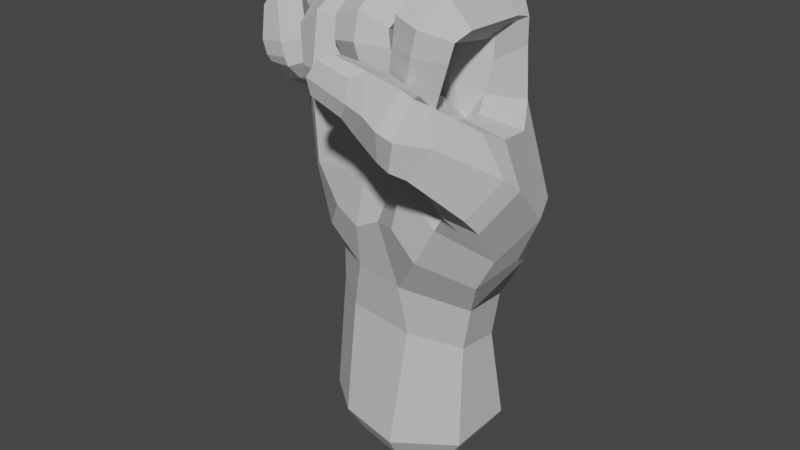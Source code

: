 # Source: S_Handshape.blend  (saved by Blender 3.6.11; exported with 4.5.12 LTS)
import bpy
from mathutils import Matrix  # noqa: F401  (used for matrix-valued properties, if any)

bpy.ops.wm.read_factory_settings(use_empty=True)
scene = bpy.context.scene
scene.name = 'Scene'

# ---- collections
col_s = bpy.data.collections.new('S'); scene.collection.children.link(col_s)

# ---- materials (node trees are filled in below, after node groups)
mat_material__46_022 = bpy.data.materials.new('Material #46.022')
mat_material__46_022.alpha_threshold = 0.0
mat_material__46_022.use_transparent_shadow = False
mat_material__46_022.diffuse_color = (0.6038, 0.6038, 0.6038, 1.0)
mat_material__46_022.specular_color = (0.9, 0.9, 0.9)
mat_material__46_022.roughness = 0.5
mat_material__46_022.specular_intensity = 0.0

# ---- material node trees

# ---- world
world_world = bpy.data.worlds.new('World'); scene.world = world_world
world_world.use_nodes = True; world_world.node_tree.nodes.clear()
_N = world_world.node_tree.nodes; _L = world_world.node_tree.links
n0 = _N.new('ShaderNodeOutputWorld'); n0.name = 'World Output'; n0.location = (300, 300)
n1 = _N.new('ShaderNodeBackground'); n1.name = 'Background'; n1.location = (10, 300)
n1.inputs[0].default_value = (0.05088, 0.05088, 0.05088, 1.0)
_L.new(n1.outputs[0], n0.inputs[0])
n0.is_active_output = True
world_world.color = (0.05088, 0.05088, 0.05088)
world_world.use_sun_shadow = False
world_world.sun_shadow_jitter_overblur = 0.0

# ---- meshes
me_untitled_022 = bpy.data.meshes.new('Untitled.022')
me_untitled_022.from_pydata([(11.44, 8.285, 50.15), (2.685, 6.917, 69.94), (11.02, 5.931, 70.6), (2.566, 8.631, 50.05), (-5.783, 7.522, 48.66), (-5.091, 5.539, 67.97), (-15.27, 2.925, 62.78), (-13.79, 3.578, 46.09), (17.66, -1.846, 59.16), (4.058, 9.265, 37.79), (-4.97, 8.638, 36.83), (-13.56, 4.419, 37.15), (22.75, -9.865, 55.25), (13.5, -5.914, 61.61), (15.29, 1.59, 68.9), (13.97, -3.774, 71.94), (13.2, -12.1, 77.74), (16.29, -11.68, 74.12), (12.96, -11.12, 71.72), (18.54, -7.359, 59.95), (13.51, -8.725, 61.76), (10.59, -10.4, 57.67), (17.73, -10.99, 61.8), (13.39, -10.96, 62.31), (10.21, -12.24, 58.79), (7.768, -1.611, 78.14), (9.291, -12.2, 78.2), (12.34, -16.85, 74.62), (16.21, -14.78, 73.38), (14.18, -11.65, 73.33), (8.373, -15.8, 75.47), (11.59, -17.01, 71.31), (15.31, -14.72, 70.57), (13.31, -10.98, 71.34), (7.629, -15.42, 71.87), (8.14, -11.9, 72.05), (9.974, -16.09, 65.52), (13.18, -14.08, 64.86), (11.48, -10.77, 66.03), (6.322, -14.71, 66.75), (7.244, -10.97, 67.31), (9.345, -15.94, 63.74), (12.9, -13.81, 63.32), (11.03, -10.67, 64.69), (5.805, -14.58, 64.89), (6.673, -10.91, 65.73), (8.89, -15.37, 62.33), (12.6, -13.67, 62.07), (10.89, -10.67, 63.46), (5.359, -13.82, 63.67), (6.297, -10.87, 64.34), (8.653, -13.2, 59.99), (12.39, -10.93, 60.1), (11.42, -9.091, 62.06), (5.456, -10.33, 60.32), (6.524, -8.415, 62.64), (12.66, -6.516, 58.24), (11.14, -4.622, 59.56), (7.865, -4.469, 59.42), (21.97, -12.23, 57.28), (18.65, -15.31, 51.99), (12.79, -14.29, 52.47), (16.86, -19.28, 62.1), (14.54, -17.07, 66.15), (11.88, -15.71, 64.45), (9.953, -17.09, 62.24), (14.44, -20.97, 58.09), (10.54, -19.02, 59.32), (12.41, 3.329, 77.12), (15.93, 0.5552, 72.96), (7.483, 4.101, 74.38), (5.986, 4.482, 73.96), (-0.9454, 5.052, 73.33), (-2.601, 5.135, 72.04), (-9.338, 3.905, 68.8), (-11.11, 3.683, 68.37), (-19.2, -0.3711, 61.14), (-18.09, 0.5851, 45.87), (7.276, -2.603, 75.22), (6.59, -5.696, 57.95), (9.915, -4.615, 55.84), (14.01, -3.877, 68.16), (11.13, -9.772, 58.77), (8.845, -10.63, 58.79), (6.9, -9.396, 58.82), (7.95, -4.628, 56.56), (11.88, -5.413, 56.9), (11.12, 7.087, 62.15), (-18.13, -0.2906, 54.23), (-14.51, 3.068, 55.41), (-5.897, 6.647, 58.04), (2.634, 8.046, 60.64), (-18.71, -3.847, 60.88), (10.2, -4.211, 73.68), (-6.245, -4.282, 73.23), (8.4, -4.318, 77.82), (12.79, -2.568, 77.78), (16.0, -1.887, 73.64), (13.32, -3.952, 70.72), (9.717, -3.614, 59.81), (9.386, -7.865, 63.5), (8.454, -9.926, 64.09), (8.836, -9.9, 65.28), (8.982, -10.16, 66.87), (10.28, -10.02, 71.6), (10.7, -11.02, 73.99), (9.383, -11.48, 72.7), (9.609, -4.458, 56.94), (7.912, -11.56, 75.02), (8.53, -12.49, 75.25), (9.403, -4.827, 71.75), (7.677, -4.816, 74.14), (6.747, -2.952, 78.15), (6.434, -12.42, 74.24), (2.434, -12.88, 76.37), (2.718, -3.144, 80.83), (6.075, -2.3, 75.13), (5.275, -10.01, 70.66), (-1.656, -12.57, 75.12), (-1.455, -2.021, 79.47), (-1.61, 1.381, 79.09), (-0.835, -1.428, 76.1), (-0.9024, -1.476, 76.6), (6.568, -14.84, 73.18), (2.576, -15.7, 75.0), (4.986, -11.38, 71.91), (-1.469, -15.2, 73.67), (-0.8161, -10.34, 71.42), (6.503, -14.47, 70.77), (2.713, -16.73, 71.22), (5.029, -10.65, 70.12), (-1.43, -15.62, 70.43), (6.923, -13.12, 66.36), (3.177, -15.3, 66.11), (5.063, -9.871, 66.57), (-0.6184, -13.83, 65.75), (-0.6349, -11.45, 69.78), (0.267, -10.3, 66.34), (6.855, -13.29, 64.73), (3.178, -15.38, 64.42), (4.812, -10.1, 65.16), (-0.4649, -13.92, 63.95), (0.2933, -10.34, 64.79), (6.968, -13.32, 63.37), (3.174, -15.14, 62.94), (5.126, -10.22, 63.93), (-0.4819, -13.38, 62.76), (0.4316, -10.43, 63.54), (6.947, -10.71, 61.02), (3.313, -13.0, 60.5), (5.552, -8.876, 62.24), (-0.1298, -10.92, 60.57), (0.4187, -8.963, 62.15), (4.414, -4.965, 59.6), (6.104, -6.532, 58.29), (0.2154, -6.531, 58.01), (1.156, -5.231, 59.36), (2.876, -4.117, 59.68), (3.249, -7.823, 63.18), (2.637, -9.523, 63.88), (2.561, -9.389, 65.03), (2.471, -9.186, 66.5), (1.4, -10.22, 69.35), (1.44, -11.0, 71.21), (-0.7835, -11.99, 71.33), (1.59, -9.767, 70.06), (2.588, -0.9003, 74.63), (3.098, -5.826, 56.62), (1.132, -9.878, 59.2), (3.228, -10.72, 59.36), (5.437, -9.717, 59.42), (1.385, -5.731, 56.54), (3.077, -5.463, 55.78), (4.946, -5.742, 56.68), (2.428, 3.843, 78.7), (6.955, -0.1028, 79.1), (5.981, -2.125, 76.51), (3.108, -3.835, 75.23), (-3.137, -0.5722, 79.54), (-2.233, -8.611, 74.86), (-6.274, -8.809, 75.26), (-6.925, 1.143, 79.93), (-3.307, -0.2969, 75.71), (-2.586, -6.322, 70.52), (-9.724, -8.726, 73.42), (-10.45, 1.1, 78.14), (-10.85, 2.071, 75.64), (-9.454, -2.076, 75.95), (-9.87, -2.408, 74.59), (-1.965, -10.71, 73.63), (-5.906, -11.51, 74.23), (-2.391, -8.815, 69.9), (-9.425, -11.45, 72.24), (-8.468, -6.832, 70.75), (-1.73, -13.32, 72.22), (-5.589, -14.17, 73.11), (-2.259, -11.05, 69.1), (-8.984, -13.82, 70.59), (-7.995, -9.335, 69.78), (-1.426, -15.08, 66.78), (-5.032, -15.92, 65.95), (-2.573, -11.43, 66.71), (-8.47, -14.09, 65.34), (-7.478, -10.85, 69.58), (-6.956, -10.8, 66.04), (-1.275, -14.85, 65.04), (-4.878, -15.77, 64.03), (-2.542, -11.36, 65.42), (-8.195, -13.89, 63.53), (-6.986, -10.77, 64.64), (-1.081, -14.49, 63.64), (-4.703, -15.38, 62.71), (-2.338, -11.32, 64.23), (-7.897, -13.29, 62.38), (-6.625, -10.88, 63.49), (-0.8713, -11.15, 61.68), (-4.347, -12.73, 60.51), (-2.011, -9.84, 63.5), (-7.39, -10.67, 60.86), (-6.74, -9.501, 63.05), (-2.599, -5.633, 61.64), (-1.044, -6.795, 60.14), (-6.666, -6.224, 59.58), (-5.808, -5.504, 61.16), (-3.975, -4.79, 61.85), (-4.112, -8.962, 64.36), (-4.512, -10.37, 64.04), (-4.657, -10.25, 65.08), (-4.831, -10.26, 66.38), (-4.965, -9.914, 69.17), (-5.211, -8.655, 68.98), (-5.301, -6.037, 69.76), (-6.192, -2.736, 75.62), (-3.759, -5.134, 59.08), (-6.075, -9.357, 59.95), (-4.199, -10.26, 60.0), (-2.106, -9.513, 60.45), (-5.443, -5.222, 58.5), (-3.616, -4.968, 58.0), (-1.963, -5.591, 58.83), (-6.67, 4.915, 76.2), (-2.738, 1.577, 78.51), (-3.036, -1.381, 76.03), (-14.09, -2.223, 76.7), (-12.69, -6.844, 75.5), (-16.28, -7.488, 74.44), (-17.62, -2.607, 74.94), (-12.93, -3.514, 72.96), (-11.77, -6.083, 72.18), (-18.81, -7.686, 71.3), (-20.06, -2.625, 71.78), (-20.26, -1.005, 70.12), (-17.7, -3.69, 70.01), (-19.0, -3.956, 70.09), (-12.0, -9.047, 74.87), (-15.82, -9.431, 74.27), (-11.28, -8.046, 71.58), (-18.3, -9.798, 71.18), (-11.31, -11.24, 74.21), (-15.11, -11.74, 74.11), (-11.92, -9.046, 71.25), (-17.52, -11.85, 71.0), (-9.965, -11.67, 67.9), (-12.65, -13.86, 67.39), (-11.96, -8.932, 67.75), (-16.24, -13.65, 67.0), (-15.83, -10.45, 69.3), (-16.15, -10.57, 67.32), (-9.757, -11.15, 66.0), (-12.26, -13.7, 65.34), (-11.96, -8.778, 66.39), (-15.79, -13.43, 64.94), (-16.03, -10.4, 65.7), (-9.581, -11.04, 64.91), (-12.02, -13.33, 64.06), (-11.85, -8.923, 65.25), (-15.62, -12.84, 63.89), (-15.92, -10.26, 64.46), (-9.863, -8.747, 63.63), (-11.81, -11.44, 62.02), (-11.78, -7.687, 64.55), (-14.95, -10.43, 60.8), (-15.67, -8.917, 62.6), (-12.17, -4.506, 61.99), (-10.23, -5.285, 61.38), (-14.47, -6.599, 58.89), (-14.6, -5.487, 60.3), (-13.72, -4.222, 61.21), (-14.21, -7.453, 64.39), (-14.18, -8.953, 64.89), (-14.29, -8.84, 65.91), (-14.33, -8.882, 67.23), (-14.2, -8.993, 70.28), (-13.63, -8.519, 69.78), (-16.81, -8.924, 69.27), (-14.09, -6.15, 70.12), (-17.08, -6.755, 69.29), (-14.46, -3.909, 70.29), (-12.3, -4.837, 59.13), (-13.62, -9.063, 60.11), (-11.93, -9.302, 61.04), (-10.59, -7.995, 61.92), (-13.24, -5.497, 58.2), (-11.77, -4.798, 58.27), (-10.67, -4.708, 59.69), (-17.2, 2.127, 71.76), (-12.59, 1.019, 75.43), (-12.72, -3.731, 73.51), (-15.67, -6.575, 69.94), (-4.656, -6.382, 64.84), (-15.4, -6.534, 62.95), (-17.62, -3.548, 53.6), (-2.906, -6.609, 56.52), (-14.06, -6.59, 55.06), (19.32, -13.26, 49.66), (18.78, -8.72, 43.68), (13.04, -12.31, 49.47), (-16.97, -3.478, 45.42), (1.586, -6.97, 51.04), (9.174, -9.242, 55.21), (-4.656, -8.812, 41.1), (3.653, -9.695, 34.82), (-12.09, 4.231, 26.33), (-5.795, -6.891, 34.0), (11.0, -4.209, 25.12), (4.425, 7.841, 22.99), (-4.894, 7.999, 24.33), (-13.42, 5.019, 7.698), (-6.782, 9.495, 8.393), (4.687, 9.917, 8.593), (11.5, 5.464, 9.156), (11.05, -4.528, 8.259), (2.283, -10.07, 7.819), (-7.66, -8.246, 8.236), (12.37, -12.98, 47.69), (3.964, -6.297, 65.68), (9.027, -6.006, 66.72), (6.215, -5.739, 55.96), (10.71, -5.4, 59.78), (10.55, 3.357, 23.79), (16.23, 2.059, 38.53), (20.1, -0.7311, 46.99), (16.2, 0.8081, 62.12), (13.68, -22.67, 63.1), (12.21, -21.7, 58.68), (11.12, -17.87, 60.39), (14.21, -19.6, 67.67), (12.84, -16.87, 66.93), (11.11, -22.61, 63.77), (10.13, -21.27, 59.24), (9.608, -16.87, 60.85), (12.76, -20.0, 68.48), (11.61, -16.44, 67.32), (8.472, -21.86, 64.77), (5.333, -19.88, 61.05), (5.35, -16.15, 62.51), (7.98, -20.44, 69.81), (7.272, -16.63, 68.71), (0.7225, -19.82, 63.72), (0.3091, -17.92, 65.01), (2.447, -18.41, 70.0), (2.588, -20.18, 70.57), (4.872, -14.39, 66.32), (0.2521, -17.94, 67.99), (9.745, -15.0, 64.58), (11.2, -16.12, 63.66), (0.4229, -20.67, 67.91), (6.141, -21.51, 68.71), (5.687, -21.73, 65.58), (4.313, -20.92, 63.26), (1.167, -21.45, 69.92), (-0.1059, -22.1, 67.7), (-0.2019, -21.39, 65.19), (11.19, 4.059, 30.46), (11.78, 5.347, 36.91), (3.772, -7.832, 26.51), (-13.43, 4.267, 31.93), (-5.164, 7.702, 30.61), (4.243, 7.852, 29.91), (-16.36, 0.2356, 37.93), (13.45, -4.733, 63.84), (9.935, -7.882, 57.61), (5.616, -11.14, 51.55), (-0.4282, -9.124, 43.41), (4.749, -12.39, 45.25), (18.12, 4.107, 47.81), (-12.83, -5.205, 37.68), (-3.913, -7.708, 48.84), (15.24, -7.597, 37.91), (8.688, -12.49, 41.48), (18.07, -2.329, 41.08), (12.62, -4.933, 32.25), (-6.596, -7.171, 27.2), (-14.16, -0.9619, 32.63), (-9.637, -7.302, 42.46), (-13.15, -7.043, 48.06), (-13.26, -1.934, 27.19), (-13.99, -3.298, 8.107), (-10.53, 4.029, 3.842), (-10.98, -2.44, 4.16), (-5.372, 7.51, 4.383), (3.547, 7.838, 4.538), (8.842, 4.374, 4.976), (8.498, -3.396, 4.279), (1.677, -7.704, 3.936), (-6.055, -6.288, 4.26)], [], [(1, 2, 87, 91), (91, 90, 5, 1), (90, 89, 6, 5), (5, 6, 75, 74), (8, 342, 380, 13), (0, 374, 9, 3), (3, 9, 10, 4), (4, 10, 11, 7), (8, 19, 12, 341), (17, 97, 96, 16), (18, 98, 97, 17), (13, 20, 19, 8), (19, 22, 59, 12), (20, 23, 22, 19), (21, 24, 23, 20), (59, 60, 314, 12), (60, 61, 316, 314), (96, 95, 26, 16), (95, 25, 78, 111), (16, 27, 28, 17), (17, 28, 29, 18), (26, 30, 27, 16), (108, 109, 30, 26), (27, 31, 32, 28), (28, 32, 33, 29), (30, 34, 31, 27), (109, 35, 34, 30), (31, 36, 37, 32), (32, 37, 38, 33), (34, 39, 36, 31), (35, 40, 39, 34), (373, 374, 340, 391), (378, 325, 326, 377), (377, 326, 322, 376), (12, 314, 315, 341), (36, 41, 42, 37), (37, 42, 43, 38), (39, 44, 41, 36), (40, 45, 44, 39), (41, 46, 47, 42), (42, 47, 48, 43), (44, 49, 46, 41), (45, 50, 49, 44), (46, 51, 52, 47), (47, 52, 53, 48), (49, 54, 51, 46), (50, 55, 54, 49), (52, 56, 57, 53), (55, 58, 79, 54), (61, 24, 21, 316), (22, 63, 62, 59), (23, 64, 63, 22), (24, 65, 64, 23), (59, 62, 66, 60), (60, 66, 67, 61), (61, 67, 65, 24), (2, 70, 25, 68), (2, 68, 69, 14), (1, 71, 70, 2), (70, 71, 175, 25), (174, 175, 71, 1), (1, 72, 120, 174), (73, 72, 1, 5), (240, 241, 73, 5), (72, 73, 241, 120), (5, 74, 186, 240), (74, 75, 306, 186), (75, 6, 305, 306), (89, 88, 76, 6), (6, 76, 251, 305), (176, 78, 25, 175), (58, 55, 100, 99), (100, 55, 50, 101), (101, 50, 45, 102), (102, 45, 40, 103), (103, 40, 35, 104), (104, 35, 109, 105), (105, 109, 108, 106), (108, 111, 110, 106), (57, 56, 107, 99), (84, 83, 51, 54), (82, 52, 51, 83), (85, 79, 107, 80), (86, 82, 83, 80), (80, 83, 84, 85), (84, 54, 79, 85), (82, 86, 56, 52), (78, 176, 177, 93), (241, 242, 122, 120), (88, 89, 7, 77), (89, 90, 4, 7), (90, 91, 3, 4), (88, 311, 92, 76), (76, 92, 253, 251), (77, 317, 311, 88), (307, 188, 186, 306), (69, 15, 81, 14), (15, 93, 336, 81), (93, 177, 335, 336), (177, 122, 242, 94), (95, 96, 68, 25), (96, 97, 69, 68), (69, 97, 98, 15), (57, 99, 100, 53), (53, 100, 101, 48), (48, 101, 102, 43), (43, 102, 103, 38), (38, 103, 104, 33), (33, 104, 105, 29), (29, 105, 106, 18), (106, 110, 98, 18), (58, 99, 107, 79), (86, 80, 107, 56), (95, 111, 108, 26), (15, 98, 110, 93), (93, 110, 111, 78), (113, 112, 115, 114), (117, 116, 112, 113), (115, 119, 118, 114), (119, 120, 122, 121), (114, 124, 123, 113), (113, 123, 125, 117), (118, 126, 124, 114), (127, 164, 126, 118), (124, 129, 128, 123), (123, 128, 130, 125), (126, 131, 129, 124), (164, 136, 131, 126), (129, 133, 132, 128), (128, 132, 134, 130), (131, 135, 133, 129), (136, 137, 135, 131), (133, 139, 138, 132), (132, 138, 140, 134), (135, 141, 139, 133), (137, 142, 141, 135), (139, 144, 143, 138), (138, 143, 145, 140), (141, 146, 144, 139), (142, 147, 146, 141), (144, 149, 148, 143), (143, 148, 150, 145), (146, 151, 149, 144), (147, 152, 151, 146), (148, 154, 153, 150), (152, 156, 155, 151), (156, 152, 158, 157), (158, 152, 147, 159), (159, 147, 142, 160), (160, 142, 137, 161), (161, 137, 136, 162), (162, 136, 164, 163), (163, 164, 127, 165), (127, 121, 166, 165), (153, 154, 167, 157), (168, 169, 149, 151), (170, 148, 149, 169), (171, 155, 167, 172), (173, 170, 169, 172), (172, 169, 168, 171), (168, 151, 155, 171), (170, 173, 154, 148), (119, 115, 174, 120), (115, 112, 175, 174), (175, 112, 116, 176), (153, 157, 158, 150), (150, 158, 159, 145), (145, 159, 160, 140), (140, 160, 161, 134), (134, 161, 162, 130), (130, 162, 163, 125), (125, 163, 165, 117), (165, 166, 116, 117), (156, 157, 167, 155), (173, 172, 167, 154), (119, 121, 127, 118), (176, 116, 166, 177), (177, 166, 121, 122), (179, 178, 181, 180), (183, 182, 178, 179), (181, 185, 184, 180), (185, 186, 188, 187), (180, 190, 189, 179), (179, 189, 191, 183), (184, 192, 190, 180), (193, 198, 192, 184), (190, 195, 194, 189), (189, 194, 196, 191), (192, 197, 195, 190), (198, 203, 197, 192), (195, 200, 199, 194), (194, 199, 201, 196), (197, 202, 200, 195), (203, 204, 202, 197), (200, 206, 205, 199), (199, 205, 207, 201), (202, 208, 206, 200), (204, 209, 208, 202), (206, 211, 210, 205), (205, 210, 212, 207), (208, 213, 211, 206), (209, 214, 213, 208), (211, 216, 215, 210), (210, 215, 217, 212), (213, 218, 216, 211), (214, 219, 218, 213), (215, 221, 220, 217), (219, 223, 222, 218), (223, 219, 225, 224), (225, 219, 214, 226), (226, 214, 209, 227), (227, 209, 204, 228), (228, 204, 203, 229), (229, 203, 198, 230), (230, 198, 193, 231), (193, 187, 232, 231), (220, 221, 233, 224), (234, 235, 216, 218), (236, 215, 216, 235), (237, 222, 233, 238), (239, 236, 235, 238), (238, 235, 234, 237), (234, 218, 222, 237), (236, 239, 221, 215), (185, 181, 240, 186), (181, 178, 241, 240), (241, 178, 182, 242), (220, 224, 225, 217), (217, 225, 226, 212), (212, 226, 227, 207), (207, 227, 228, 201), (201, 228, 229, 196), (196, 229, 230, 191), (191, 230, 231, 183), (231, 232, 182, 183), (223, 224, 233, 222), (239, 238, 233, 221), (185, 187, 193, 184), (242, 182, 232, 94), (94, 232, 187, 188), (244, 243, 246, 245), (248, 247, 243, 244), (246, 250, 249, 245), (250, 251, 253, 252), (245, 255, 254, 244), (244, 254, 256, 248), (249, 257, 255, 245), (296, 294, 257, 249), (255, 259, 258, 254), (254, 258, 260, 256), (257, 261, 259, 255), (294, 266, 261, 257), (259, 263, 262, 258), (258, 262, 264, 260), (261, 265, 263, 259), (266, 267, 265, 261), (263, 269, 268, 262), (262, 268, 270, 264), (265, 271, 269, 263), (267, 272, 271, 265), (269, 274, 273, 268), (268, 273, 275, 270), (271, 276, 274, 269), (272, 277, 276, 271), (274, 279, 278, 273), (273, 278, 280, 275), (276, 281, 279, 274), (277, 282, 281, 276), (278, 284, 283, 280), (282, 286, 285, 281), (286, 282, 288, 287), (288, 282, 277, 289), (289, 277, 272, 290), (290, 272, 267, 291), (291, 267, 266, 292), (292, 266, 294, 293), (293, 294, 296, 295), (296, 252, 297, 295), (283, 284, 298, 287), (299, 300, 279, 281), (301, 278, 279, 300), (302, 285, 298, 303), (304, 301, 300, 303), (303, 300, 299, 302), (299, 281, 285, 302), (301, 304, 284, 278), (250, 246, 305, 251), (246, 243, 306, 305), (306, 243, 247, 307), (283, 287, 288, 280), (280, 288, 289, 275), (275, 289, 290, 270), (270, 290, 291, 264), (264, 291, 292, 260), (260, 292, 293, 256), (256, 293, 295, 248), (295, 297, 247, 248), (286, 287, 298, 285), (304, 303, 298, 284), (250, 252, 296, 249), (307, 247, 297, 308), (308, 297, 252, 253), (307, 308, 94, 188), (94, 309, 335, 177), (308, 310, 309, 94), (310, 308, 253, 92), (338, 381, 13, 380), (310, 313, 312, 309), (92, 311, 313, 310), (381, 319, 316, 21), (319, 381, 338, 337), (320, 383, 318, 387), (334, 389, 388, 315), (318, 382, 319, 337), (376, 322, 396, 393), (333, 392, 396, 397), (322, 326, 328, 327), (326, 325, 329, 328), (325, 339, 330, 329), (339, 324, 331, 330), (324, 375, 332, 331), (375, 392, 333, 332), (335, 337, 338, 336), (335, 309, 312, 337), (380, 81, 336, 338), (87, 0, 3, 91), (385, 0, 87, 342), (342, 87, 2, 14), (324, 339, 373, 391), (62, 343, 344, 66), (66, 344, 345, 67), (63, 346, 343, 62), (64, 347, 346, 63), (343, 348, 349, 344), (344, 349, 350, 345), (346, 351, 348, 343), (347, 352, 351, 346), (348, 353, 354, 349), (349, 354, 355, 350), (351, 356, 353, 348), (352, 357, 356, 351), (354, 358, 359, 355), (357, 360, 361, 356), (360, 357, 362, 363), (362, 357, 352, 364), (364, 352, 347, 365), (365, 347, 64, 65), (359, 358, 366, 363), (367, 368, 353, 356), (369, 354, 353, 368), (370, 361, 366, 371), (372, 369, 368, 371), (371, 368, 367, 370), (367, 356, 361, 370), (369, 372, 358, 354), (359, 363, 362, 355), (355, 362, 364, 350), (350, 364, 365, 345), (345, 365, 65, 67), (360, 363, 366, 361), (372, 371, 366, 358), (325, 378, 373, 339), (0, 385, 340, 374), (324, 391, 321, 375), (323, 386, 379, 393), (376, 11, 10, 377), (377, 10, 9, 378), (378, 9, 374, 373), (77, 7, 11, 379), (13, 381, 21, 20), (342, 14, 81, 380), (318, 383, 384, 382), (8, 341, 385, 342), (317, 386, 394, 395), (383, 321, 389, 384), (385, 341, 390, 340), (317, 77, 379, 386), (318, 337, 312, 387), (387, 312, 313, 395), (395, 313, 311, 317), (319, 382, 334, 316), (382, 384, 389, 334), (315, 314, 316, 334), (389, 321, 391, 388), (390, 341, 315, 388), (390, 388, 391, 340), (379, 11, 376, 393), (323, 321, 383, 320), (375, 321, 323, 392), (386, 323, 320, 394), (394, 320, 387, 395), (392, 323, 393, 396), (396, 322, 327, 397), (333, 397, 399, 405), (398, 400, 401, 402, 403, 404, 405, 399), (328, 329, 401, 400), (327, 328, 400, 398), (331, 332, 404, 403), (397, 327, 398, 399), (330, 331, 403, 402), (329, 330, 402, 401), (332, 333, 405, 404)])
_uv = me_untitled_022.uv_layers.new(name='UVChannel_1')
_uv.uv.foreach_set('vector', [0.0, 1.0, 1.0, 1.0, 1.0, 0.4928, 0.0, 0.5248, 0.0, 0.5248, 0.0, 0.5291, 0.0, 1.0, 0.0, 1.0, 0.0, 0.5291, 0.0, 0.5236, 0.0, 1.0, 0.0, 1.0, 0.0, 1.0, 0.0, 1.0, 0.0, 1.0, 0.0, 1.0, 1.0, 0.0, 1.0, 0.2045, 1.0, 0.09277, 1.0, 0.0, 1.0, 0.0, 0.4336, 0.0, 0.0, 0.0, 0.0, 0.0, 0.0, 0.0, 0.0, 0.0, 0.0, 0.0, 0.0, 0.0, 0.0, 0.0, 0.0, 0.0, 0.0, 0.0, 0.0, 0.0, 1.0, 0.0, 1.0, 0.0, 1.0, 0.0, 1.0, 0.0, 1.0, 1.0, 1.0, 1.0, 1.0, 1.0, 1.0, 1.0, 1.0, 1.0, 1.0, 1.0, 1.0, 1.0, 1.0, 1.0, 1.0, 0.0, 1.0, 0.0, 1.0, 0.0, 1.0, 0.0, 1.0, 0.0, 1.0, 0.0, 1.0, 0.0, 1.0, 0.0, 1.0, 0.0, 1.0, 0.0, 1.0, 0.0, 1.0, 0.0, 1.0, 0.0, 1.0, 0.0, 1.0, 0.0, 1.0, 0.0, 1.0, 0.0, 1.0, 0.0, 1.0, 0.0, 1.0, 0.0, 1.0, 0.0, 1.0, 0.0, 1.0, 0.0, 1.0, 0.0, 1.0, 1.0, 1.0, 1.0, 1.0, 1.0, 1.0, 1.0, 1.0, 1.0, 1.0, 1.0, 1.0, 1.0, 1.0, 1.0, 1.0, 1.0, 1.0, 1.0, 1.0, 1.0, 1.0, 1.0, 1.0, 1.0, 1.0, 1.0, 1.0, 1.0, 1.0, 1.0, 1.0, 1.0, 1.0, 1.0, 1.0, 1.0, 1.0, 1.0, 1.0, 1.0, 1.0, 1.0, 1.0, 1.0, 1.0, 1.0, 1.0, 1.0, 1.0, 1.0, 1.0, 1.0, 1.0, 1.0, 1.0, 1.0, 1.0, 1.0, 1.0, 1.0, 1.0, 1.0, 1.0, 1.0, 1.0, 1.0, 1.0, 1.0, 1.0, 1.0, 1.0, 1.0, 1.0, 1.0, 1.0, 1.0, 1.0, 1.0, 1.0, 1.0, 1.0, 1.0, 1.0, 1.0, 1.0, 1.0, 1.0, 1.0, 1.0, 1.0, 1.0, 1.0, 1.0, 1.0, 1.0, 1.0, 1.0, 1.0, 1.0, 1.0, 1.0, 1.0, 1.0, 1.0, 1.0, 1.0, 1.0, 1.0, 1.0, 1.0, 0.3949, 0.0, 0.4336, 0.0, 1.0, 0.0, 1.0, 0.0, 0.0, 0.0, 0.0, 0.0, 0.0, 0.0, 0.0, 0.0, 0.0, 0.0, 0.0, 0.0, 0.0, 0.0, 0.0, 0.0, 1.0, 0.0, 1.0, 0.0, 1.0, 0.0, 1.0, 0.0, 1.0, 1.0, 1.0, 1.0, 1.0, 1.0, 1.0, 1.0, 1.0, 1.0, 1.0, 1.0, 1.0, 1.0, 1.0, 1.0, 1.0, 1.0, 1.0, 1.0, 1.0, 1.0, 1.0, 1.0, 1.0, 1.0, 1.0, 1.0, 1.0, 1.0, 1.0, 1.0, 1.0, 1.0, 1.0, 1.0, 1.0, 1.0, 1.0, 1.0, 1.0, 1.0, 1.0, 1.0, 1.0, 1.0, 1.0, 1.0, 1.0, 1.0, 1.0, 1.0, 1.0, 1.0, 1.0, 1.0, 1.0, 1.0, 1.0, 1.0, 1.0, 1.0, 1.0, 1.0, 1.0, 1.0, 1.0, 1.0, 1.0, 1.0, 1.0, 1.0, 1.0, 1.0, 1.0, 1.0, 1.0, 1.0, 1.0, 1.0, 1.0, 1.0, 1.0, 1.0, 1.0, 1.0, 1.0, 1.0, 1.0, 1.0, 1.0, 1.0, 1.0, 1.0, 1.0, 1.0, 1.0, 1.0, 1.0, 1.0, 1.0, 1.0, 1.0, 1.0, 1.0, 1.0, 1.0, 1.0, 1.0, 1.0, 1.0, 1.0, 1.0, 0.0, 1.0, 0.0, 1.0, 0.0, 1.0, 0.0, 1.0, 0.0, 1.0, 0.0, 1.0, 0.0, 1.0, 0.0, 1.0, 0.0, 1.0, 0.0, 1.0, 0.0, 1.0, 0.0, 1.0, 0.0, 1.0, 0.0, 1.0, 0.0, 1.0, 0.0, 1.0, 0.0, 1.0, 0.0, 1.0, 0.0, 1.0, 0.0, 1.0, 0.0, 1.0, 0.0, 1.0, 0.0, 1.0, 0.0, 1.0, 0.0, 1.0, 0.0, 1.0, 0.0, 1.0, 0.0, 1.0, 1.0, 0.6227, 1.0, 0.6197, 1.0, 1.0, 1.0, 1.0, 1.0, 1.0, 1.0, 1.0, 1.0, 1.0, 1.0, 0.0, 1.0, 0.216, 1.0, 0.6227, 1.0, 1.0, 1.0, 0.6227, 1.0, 0.216, 1.0, 0.3966, 1.0, 0.6197, 1.0, 0.0, 1.0, 0.3966, 1.0, 0.216, 1.0, 0.0, 1.0, 0.0, 1.0, 0.0, 1.0, 1.0, 1.0, 0.0, 1.0, 0.0, 1.0, 0.0, 1.0, 0.0, 1.0, 0.0, 1.0, 0.0, 1.0, 0.0, 1.0, 0.0, 1.0, 0.0, 1.0, 0.0, 1.0, 0.0, 1.0, 0.0, 1.0, 1.0, 1.0, 0.0, 1.0, 0.0, 1.0, 0.0, 1.0, 0.0, 1.0, 0.0, 1.0, 0.0, 1.0, 0.0, 1.0, 0.0, 1.0, 0.0, 1.0, 0.0, 1.0, 0.0, 1.0, 0.0, 1.0, 0.0, 0.5236, 0.0, 0.5339, 0.0, 1.0, 0.0, 1.0, 0.0, 1.0, 0.0, 1.0, 0.0, 1.0, 0.0, 1.0, 1.0, 1.0, 1.0, 1.0, 1.0, 1.0, 1.0, 1.0, 1.0, 1.0, 1.0, 1.0, 1.0, 1.0, 1.0, 1.0, 1.0, 1.0, 1.0, 1.0, 1.0, 1.0, 1.0, 1.0, 1.0, 1.0, 1.0, 1.0, 1.0, 1.0, 1.0, 1.0, 1.0, 1.0, 1.0, 1.0, 1.0, 1.0, 1.0, 1.0, 1.0, 1.0, 1.0, 1.0, 1.0, 1.0, 1.0, 1.0, 1.0, 1.0, 1.0, 1.0, 1.0, 1.0, 1.0, 1.0, 1.0, 1.0, 1.0, 1.0, 1.0, 1.0, 1.0, 1.0, 1.0, 1.0, 1.0, 1.0, 1.0, 1.0, 1.0, 1.0, 1.0, 1.0, 1.0, 1.0, 1.0, 1.0, 1.0, 1.0, 1.0, 1.0, 1.0, 1.0, 1.0, 1.0, 1.0, 1.0, 1.0, 1.0, 1.0, 1.0, 1.0, 1.0, 1.0, 1.0, 1.0, 1.0, 1.0, 1.0, 1.0, 1.0, 1.0, 1.0, 1.0, 1.0, 1.0, 1.0, 1.0, 1.0, 1.0, 1.0, 1.0, 1.0, 1.0, 1.0, 1.0, 1.0, 1.0, 1.0, 1.0, 1.0, 1.0, 1.0, 1.0, 1.0, 1.0, 1.0, 1.0, 1.0, 1.0, 1.0, 1.0, 1.0, 1.0, 1.0, 1.0, 0.0, 1.0, 1.0, 1.0, 0.379, 1.0, 0.0, 1.0, 1.0, 0.0, 1.0, 1.0, 1.0, 1.0, 1.0, 0.0, 0.5339, 0.0, 0.5236, 0.0, 0.0, 0.0, 0.0, 0.0, 0.5236, 0.0, 0.5291, 0.0, 0.0, 0.0, 0.0, 0.0, 0.5291, 0.0, 0.5248, 0.0, 0.0, 0.0, 0.0, 0.0, 0.5339, 0.0, 0.5339, 0.0, 1.0, 0.0, 1.0, 0.0, 1.0, 0.0, 1.0, 0.0, 1.0, 0.0, 1.0, 0.0, 0.0, 0.0, 0.0, 0.0, 0.5339, 0.0, 0.5339, 1.0, 1.0, 0.0, 1.0, 0.0, 1.0, 1.0, 1.0, 1.0, 1.0, 1.0, 1.0, 1.0, 1.0, 1.0, 1.0, 1.0, 1.0, 1.0, 1.0, 1.0, 1.0, 1.0, 1.0, 1.0, 0.0, 1.0, 0.379, 1.0, 0.1931, 1.0, 0.0, 1.0, 1.0, 1.0, 1.0, 0.0, 1.0, 1.0, 1.0, 1.0, 1.0, 1.0, 1.0, 1.0, 1.0, 1.0, 1.0, 1.0, 1.0, 1.0, 1.0, 1.0, 1.0, 1.0, 1.0, 1.0, 1.0, 1.0, 1.0, 1.0, 1.0, 1.0, 1.0, 1.0, 1.0, 1.0, 1.0, 1.0, 1.0, 1.0, 1.0, 1.0, 1.0, 1.0, 1.0, 1.0, 1.0, 1.0, 1.0, 1.0, 1.0, 1.0, 1.0, 1.0, 1.0, 1.0, 1.0, 1.0, 1.0, 1.0, 1.0, 1.0, 1.0, 1.0, 1.0, 1.0, 1.0, 1.0, 1.0, 1.0, 1.0, 1.0, 1.0, 1.0, 1.0, 1.0, 1.0, 1.0, 1.0, 1.0, 1.0, 1.0, 1.0, 1.0, 1.0, 1.0, 1.0, 1.0, 1.0, 1.0, 1.0, 1.0, 1.0, 1.0, 1.0, 1.0, 1.0, 1.0, 1.0, 1.0, 1.0, 1.0, 1.0, 1.0, 1.0, 1.0, 1.0, 1.0, 1.0, 1.0, 1.0, 1.0, 1.0, 1.0, 1.0, 1.0, 1.0, 1.0, 1.0, 1.0, 1.0, 1.0, 1.0, 1.0, 1.0, 1.0, 1.0, 1.0, 1.0, 1.0, 1.0, 1.0, 1.0, 1.0, 1.0, 1.0, 1.0, 1.0, 1.0, 1.0, 1.0, 1.0, 1.0, 1.0, 1.0, 1.0, 1.0, 1.0, 1.0, 1.0, 1.0, 1.0, 1.0, 1.0, 1.0, 1.0, 1.0, 1.0, 1.0, 1.0, 1.0, 1.0, 1.0, 1.0, 1.0, 1.0, 1.0, 1.0, 1.0, 1.0, 1.0, 1.0, 1.0, 1.0, 1.0, 1.0, 1.0, 1.0, 1.0, 1.0, 1.0, 1.0, 1.0, 1.0, 1.0, 1.0, 1.0, 1.0, 1.0, 1.0, 1.0, 1.0, 1.0, 1.0, 1.0, 1.0, 1.0, 1.0, 1.0, 1.0, 1.0, 1.0, 1.0, 1.0, 1.0, 1.0, 1.0, 1.0, 1.0, 1.0, 1.0, 1.0, 1.0, 1.0, 1.0, 1.0, 1.0, 1.0, 1.0, 1.0, 1.0, 1.0, 1.0, 1.0, 1.0, 1.0, 1.0, 1.0, 1.0, 1.0, 1.0, 1.0, 1.0, 1.0, 1.0, 1.0, 1.0, 1.0, 1.0, 1.0, 1.0, 1.0, 1.0, 1.0, 1.0, 1.0, 1.0, 1.0, 1.0, 1.0, 1.0, 1.0, 1.0, 1.0, 1.0, 1.0, 1.0, 1.0, 1.0, 1.0, 1.0, 1.0, 1.0, 1.0, 1.0, 1.0, 1.0, 1.0, 1.0, 1.0, 1.0, 1.0, 1.0, 1.0, 1.0, 1.0, 1.0, 1.0, 1.0, 1.0, 1.0, 1.0, 1.0, 1.0, 1.0, 1.0, 1.0, 1.0, 1.0, 1.0, 1.0, 1.0, 1.0, 1.0, 1.0, 1.0, 1.0, 1.0, 1.0, 1.0, 1.0, 1.0, 1.0, 1.0, 1.0, 1.0, 1.0, 1.0, 1.0, 1.0, 1.0, 1.0, 1.0, 1.0, 1.0, 1.0, 1.0, 1.0, 1.0, 1.0, 1.0, 1.0, 1.0, 1.0, 1.0, 1.0, 1.0, 1.0, 1.0, 1.0, 1.0, 1.0, 1.0, 1.0, 1.0, 1.0, 1.0, 1.0, 1.0, 1.0, 1.0, 1.0, 1.0, 1.0, 1.0, 1.0, 1.0, 1.0, 1.0, 1.0, 1.0, 1.0, 1.0, 1.0, 1.0, 1.0, 1.0, 1.0, 1.0, 1.0, 1.0, 1.0, 1.0, 1.0, 1.0, 1.0, 1.0, 1.0, 1.0, 1.0, 1.0, 1.0, 1.0, 1.0, 1.0, 1.0, 1.0, 1.0, 1.0, 1.0, 1.0, 1.0, 1.0, 1.0, 1.0, 1.0, 1.0, 1.0, 1.0, 1.0, 1.0, 1.0, 1.0, 1.0, 1.0, 1.0, 1.0, 1.0, 1.0, 1.0, 1.0, 1.0, 1.0, 1.0, 1.0, 1.0, 1.0, 1.0, 1.0, 1.0, 1.0, 1.0, 1.0, 1.0, 1.0, 1.0, 1.0, 1.0, 1.0, 1.0, 1.0, 1.0, 1.0, 1.0, 1.0, 1.0, 1.0, 1.0, 1.0, 1.0, 1.0, 1.0, 1.0, 1.0, 1.0, 1.0, 1.0, 1.0, 1.0, 1.0, 1.0, 1.0, 1.0, 1.0, 1.0, 1.0, 1.0, 1.0, 1.0, 1.0, 1.0, 1.0, 1.0, 1.0, 1.0, 1.0, 1.0, 1.0, 1.0, 1.0, 1.0, 1.0, 1.0, 1.0, 1.0, 1.0, 1.0, 1.0, 1.0, 1.0, 1.0, 1.0, 1.0, 1.0, 1.0, 1.0, 1.0, 1.0, 1.0, 1.0, 1.0, 1.0, 1.0, 1.0, 1.0, 1.0, 1.0, 1.0, 1.0, 1.0, 1.0, 1.0, 1.0, 1.0, 1.0, 1.0, 1.0, 1.0, 1.0, 1.0, 1.0, 1.0, 1.0, 1.0, 1.0, 1.0, 1.0, 1.0, 1.0, 1.0, 1.0, 1.0, 1.0, 1.0, 1.0, 1.0, 1.0, 1.0, 1.0, 1.0, 1.0, 1.0, 1.0, 1.0, 1.0, 1.0, 1.0, 1.0, 1.0, 1.0, 1.0, 1.0, 1.0, 1.0, 1.0, 1.0, 1.0, 1.0, 1.0, 1.0, 1.0, 1.0, 1.0, 1.0, 1.0, 1.0, 1.0, 1.0, 1.0, 1.0, 1.0, 1.0, 1.0, 1.0, 1.0, 1.0, 1.0, 1.0, 1.0, 1.0, 1.0, 1.0, 1.0, 1.0, 1.0, 1.0, 1.0, 1.0, 1.0, 1.0, 1.0, 1.0, 1.0, 1.0, 1.0, 1.0, 1.0, 1.0, 1.0, 1.0, 1.0, 1.0, 1.0, 1.0, 1.0, 1.0, 1.0, 1.0, 1.0, 1.0, 1.0, 1.0, 1.0, 1.0, 1.0, 1.0, 1.0, 1.0, 1.0, 1.0, 1.0, 1.0, 1.0, 1.0, 1.0, 1.0, 1.0, 1.0, 1.0, 1.0, 1.0, 1.0, 1.0, 1.0, 1.0, 1.0, 1.0, 1.0, 1.0, 1.0, 1.0, 1.0, 1.0, 1.0, 1.0, 1.0, 1.0, 1.0, 1.0, 1.0, 1.0, 1.0, 1.0, 1.0, 1.0, 1.0, 1.0, 1.0, 1.0, 1.0, 1.0, 1.0, 1.0, 1.0, 1.0, 1.0, 1.0, 1.0, 1.0, 1.0, 1.0, 1.0, 1.0, 1.0, 1.0, 1.0, 1.0, 1.0, 1.0, 1.0, 1.0, 1.0, 1.0, 1.0, 1.0, 1.0, 1.0, 1.0, 1.0, 1.0, 1.0, 1.0, 1.0, 1.0, 1.0, 1.0, 1.0, 1.0, 1.0, 1.0, 1.0, 1.0, 1.0, 1.0, 1.0, 1.0, 1.0, 1.0, 1.0, 1.0, 1.0, 1.0, 1.0, 1.0, 1.0, 1.0, 1.0, 1.0, 1.0, 1.0, 1.0, 1.0, 1.0, 1.0, 1.0, 1.0, 1.0, 1.0, 1.0, 1.0, 1.0, 1.0, 1.0, 1.0, 1.0, 1.0, 1.0, 1.0, 1.0, 1.0, 1.0, 1.0, 1.0, 1.0, 1.0, 1.0, 1.0, 1.0, 1.0, 1.0, 1.0, 1.0, 1.0, 1.0, 1.0, 1.0, 1.0, 1.0, 1.0, 1.0, 1.0, 1.0, 1.0, 1.0, 1.0, 1.0, 1.0, 1.0, 1.0, 1.0, 1.0, 1.0, 1.0, 1.0, 1.0, 1.0, 1.0, 1.0, 1.0, 1.0, 1.0, 1.0, 1.0, 1.0, 1.0, 1.0, 1.0, 1.0, 1.0, 1.0, 1.0, 1.0, 1.0, 1.0, 1.0, 1.0, 1.0, 1.0, 1.0, 1.0, 1.0, 1.0, 1.0, 1.0, 1.0, 1.0, 1.0, 1.0, 1.0, 1.0, 1.0, 1.0, 1.0, 1.0, 1.0, 1.0, 1.0, 1.0, 1.0, 1.0, 1.0, 1.0, 1.0, 1.0, 1.0, 1.0, 1.0, 1.0, 1.0, 1.0, 1.0, 1.0, 1.0, 1.0, 1.0, 1.0, 1.0, 1.0, 1.0, 1.0, 1.0, 1.0, 1.0, 1.0, 1.0, 1.0, 1.0, 1.0, 1.0, 1.0, 1.0, 1.0, 1.0, 1.0, 1.0, 1.0, 1.0, 1.0, 1.0, 1.0, 1.0, 1.0, 1.0, 1.0, 1.0, 1.0, 1.0, 1.0, 1.0, 1.0, 1.0, 1.0, 1.0, 1.0, 1.0, 1.0, 1.0, 1.0, 1.0, 1.0, 1.0, 1.0, 1.0, 1.0, 1.0, 1.0, 1.0, 1.0, 1.0, 1.0, 1.0, 1.0, 1.0, 1.0, 1.0, 1.0, 1.0, 1.0, 1.0, 1.0, 1.0, 1.0, 1.0, 1.0, 1.0, 1.0, 1.0, 1.0, 1.0, 1.0, 1.0, 1.0, 1.0, 1.0, 1.0, 1.0, 1.0, 1.0, 1.0, 1.0, 1.0, 1.0, 1.0, 1.0, 1.0, 1.0, 1.0, 1.0, 1.0, 1.0, 1.0, 1.0, 1.0, 1.0, 1.0, 1.0, 1.0, 1.0, 1.0, 1.0, 1.0, 1.0, 1.0, 1.0, 1.0, 1.0, 1.0, 1.0, 1.0, 1.0, 1.0, 1.0, 1.0, 1.0, 1.0, 1.0, 1.0, 1.0, 1.0, 1.0, 1.0, 1.0, 1.0, 1.0, 1.0, 1.0, 1.0, 1.0, 1.0, 1.0, 1.0, 1.0, 1.0, 1.0, 1.0, 1.0, 1.0, 1.0, 1.0, 1.0, 1.0, 1.0, 1.0, 1.0, 1.0, 1.0, 1.0, 1.0, 1.0, 1.0, 1.0, 1.0, 1.0, 1.0, 1.0, 1.0, 1.0, 1.0, 1.0, 1.0, 1.0, 1.0, 1.0, 1.0, 1.0, 1.0, 1.0, 1.0, 1.0, 1.0, 1.0, 1.0, 1.0, 1.0, 1.0, 1.0, 1.0, 1.0, 1.0, 1.0, 1.0, 1.0, 1.0, 1.0, 1.0, 1.0, 1.0, 1.0, 1.0, 1.0, 1.0, 1.0, 1.0, 1.0, 1.0, 1.0, 1.0, 1.0, 1.0, 1.0, 1.0, 1.0, 1.0, 1.0, 1.0, 1.0, 1.0, 1.0, 1.0, 1.0, 1.0, 1.0, 1.0, 1.0, 1.0, 1.0, 1.0, 1.0, 1.0, 1.0, 1.0, 1.0, 1.0, 1.0, 1.0, 1.0, 1.0, 1.0, 1.0, 1.0, 1.0, 1.0, 1.0, 1.0, 1.0, 1.0, 1.0, 1.0, 1.0, 1.0, 1.0, 1.0, 1.0, 1.0, 1.0, 1.0, 1.0, 1.0, 1.0, 1.0, 1.0, 1.0, 1.0, 1.0, 1.0, 1.0, 1.0, 1.0, 1.0, 1.0, 1.0, 1.0, 1.0, 1.0, 1.0, 1.0, 1.0, 1.0, 1.0, 1.0, 1.0, 1.0, 1.0, 1.0, 1.0, 1.0, 1.0, 1.0, 1.0, 1.0, 1.0, 1.0, 1.0, 1.0, 1.0, 1.0, 1.0, 1.0, 1.0, 1.0, 1.0, 1.0, 1.0, 1.0, 1.0, 1.0, 1.0, 1.0, 1.0, 1.0, 1.0, 1.0, 1.0, 1.0, 1.0, 1.0, 1.0, 1.0, 1.0, 1.0, 1.0, 1.0, 1.0, 1.0, 1.0, 1.0, 1.0, 1.0, 1.0, 1.0, 1.0, 1.0, 1.0, 1.0, 1.0, 1.0, 1.0, 1.0, 1.0, 1.0, 1.0, 1.0, 1.0, 1.0, 1.0, 1.0, 1.0, 1.0, 1.0, 1.0, 1.0, 1.0, 1.0, 1.0, 1.0, 1.0, 1.0, 1.0, 1.0, 1.0, 1.0, 1.0, 1.0, 1.0, 1.0, 1.0, 1.0, 1.0, 1.0, 1.0, 1.0, 1.0, 1.0, 1.0, 1.0, 1.0, 1.0, 1.0, 1.0, 1.0, 1.0, 1.0, 1.0, 1.0, 1.0, 1.0, 1.0, 1.0, 1.0, 1.0, 1.0, 1.0, 1.0, 1.0, 1.0, 1.0, 1.0, 1.0, 1.0, 1.0, 1.0, 1.0, 1.0, 1.0, 1.0, 1.0, 1.0, 1.0, 1.0, 1.0, 1.0, 1.0, 1.0, 1.0, 1.0, 1.0, 1.0, 1.0, 1.0, 1.0, 1.0, 1.0, 1.0, 1.0, 1.0, 1.0, 1.0, 1.0, 1.0, 1.0, 1.0, 1.0, 1.0, 1.0, 1.0, 1.0, 1.0, 1.0, 1.0, 1.0, 1.0, 1.0, 1.0, 1.0, 1.0, 1.0, 1.0, 1.0, 1.0, 1.0, 1.0, 1.0, 1.0, 1.0, 1.0, 1.0, 1.0, 1.0, 1.0, 1.0, 1.0, 1.0, 1.0, 1.0, 1.0, 1.0, 1.0, 1.0, 1.0, 1.0, 1.0, 1.0, 1.0, 1.0, 1.0, 1.0, 1.0, 1.0, 1.0, 1.0, 1.0, 1.0, 1.0, 1.0, 1.0, 1.0, 1.0, 1.0, 1.0, 1.0, 1.0, 1.0, 1.0, 1.0, 1.0, 1.0, 1.0, 1.0, 1.0, 1.0, 1.0, 1.0, 1.0, 1.0, 1.0, 1.0, 1.0, 1.0, 1.0, 1.0, 1.0, 1.0, 1.0, 1.0, 1.0, 1.0, 1.0, 1.0, 1.0, 1.0, 1.0, 1.0, 1.0, 1.0, 1.0, 1.0, 1.0, 1.0, 1.0, 1.0, 1.0, 1.0, 1.0, 1.0, 1.0, 1.0, 1.0, 1.0, 1.0, 1.0, 1.0, 1.0, 1.0, 1.0, 1.0, 1.0, 1.0, 1.0, 1.0, 1.0, 1.0, 1.0, 1.0, 1.0, 1.0, 1.0, 1.0, 1.0, 1.0, 1.0, 1.0, 1.0, 1.0, 1.0, 1.0, 1.0, 1.0, 1.0, 1.0, 1.0, 1.0, 1.0, 1.0, 1.0, 1.0, 1.0, 1.0, 1.0, 1.0, 1.0, 1.0, 1.0, 1.0, 1.0, 1.0, 1.0, 1.0, 1.0, 1.0, 1.0, 1.0, 1.0, 1.0, 1.0, 1.0, 1.0, 1.0, 1.0, 1.0, 1.0, 1.0, 1.0, 1.0, 1.0, 1.0, 1.0, 1.0, 1.0, 1.0, 1.0, 1.0, 1.0, 1.0, 1.0, 1.0, 1.0, 1.0, 1.0, 1.0, 1.0, 1.0, 1.0, 1.0, 1.0, 1.0, 1.0, 1.0, 1.0, 1.0, 1.0, 1.0, 1.0, 1.0, 1.0, 1.0, 1.0, 1.0, 1.0, 1.0, 1.0, 1.0, 1.0, 1.0, 1.0, 1.0, 1.0, 1.0, 1.0, 1.0, 1.0, 1.0, 1.0, 1.0, 1.0, 1.0, 1.0, 1.0, 1.0, 1.0, 1.0, 1.0, 1.0, 1.0, 1.0, 1.0, 1.0, 1.0, 1.0, 1.0, 1.0, 1.0, 1.0, 1.0, 1.0, 1.0, 1.0, 1.0, 1.0, 1.0, 1.0, 1.0, 1.0, 1.0, 1.0, 1.0, 1.0, 1.0, 1.0, 1.0, 1.0, 1.0, 1.0, 1.0, 1.0, 1.0, 1.0, 1.0, 1.0, 1.0, 1.0, 1.0, 1.0, 1.0, 1.0, 1.0, 1.0, 1.0, 1.0, 1.0, 1.0, 1.0, 1.0, 1.0, 1.0, 1.0, 1.0, 1.0, 1.0, 1.0, 1.0, 1.0, 1.0, 1.0, 1.0, 1.0, 1.0, 1.0, 1.0, 1.0, 1.0, 1.0, 1.0, 1.0, 1.0, 1.0, 1.0, 1.0, 1.0, 1.0, 1.0, 1.0, 1.0, 1.0, 1.0, 1.0, 1.0, 1.0, 1.0, 1.0, 1.0, 1.0, 1.0, 1.0, 1.0, 1.0, 1.0, 1.0, 1.0, 1.0, 1.0, 1.0, 1.0, 1.0, 1.0, 1.0, 1.0, 1.0, 1.0, 1.0, 1.0, 1.0, 1.0, 1.0, 1.0, 1.0, 1.0, 1.0, 1.0, 1.0, 1.0, 1.0, 1.0, 1.0, 1.0, 1.0, 1.0, 1.0, 1.0, 1.0, 1.0, 1.0, 1.0, 1.0, 1.0, 1.0, 1.0, 1.0, 1.0, 1.0, 1.0, 1.0, 1.0, 1.0, 1.0, 1.0, 1.0, 1.0, 1.0, 1.0, 1.0, 1.0, 1.0, 1.0, 1.0, 1.0, 1.0, 1.0, 1.0, 1.0, 1.0, 0.0, 1.0, 1.0, 1.0, 1.0, 1.0, 1.0, 1.0, 1.0, 1.0, 1.0, 1.0, 1.0, 1.0, 1.0, 1.0, 0.0, 1.0, 0.0, 1.0, 1.0, 1.0, 1.0, 1.0, 1.0, 1.0, 0.0, 1.0, 1.0, 1.0, 0.8378, 1.0, 1.0, 1.0, 1.0, 1.0, 1.0, 1.0, 1.0, 1.0, 0.0, 1.0, 0.0, 1.0, 0.0, 1.0, 0.0, 1.0, 1.0, 1.0, 1.0, 1.0, 0.0, 1.0, 0.0, 1.0, 0.0, 1.0, 0.0, 1.0, 1.0, 1.0, 1.0, 1.0, 1.0, 1.0, 1.0, 1.0, 1.0, 1.0, 0.0, 1.0, 0.0, 1.0, 0.5893, 1.0, 0.3979, 1.0, -0.2386, 1.0, -0.2098, 1.0, 0.0, 1.0, 1.0, 1.0, 1.0, 1.0, 1.0, 1.0, 1.0, 0.1128, 0.8872, 0.0, 1.0, 0.6086, 0.3914, 0.6302, 0.3698, 1.0, 0.0, 1.0, 0.0, 0.6086, 0.3914, 0.4666, 0.5334, 0.0, 1.0, 1.0, 0.0, 1.0, 0.0, 0.0, 1.0, 0.0, 0.0, 0.0, 0.0, 0.0, 0.0, 0.0, 0.0, 0.0, 0.0, 0.0, 0.0, 0.0, 0.0, 0.0, 0.0, 0.0, 0.0, 0.0, 0.0, 0.0, 0.0, 0.0, 0.0, 0.0, 0.0, 0.0, 0.0, 0.0, 0.0, 0.0, 0.0, 1.0, 0.0, 0.5362, 0.0, 0.5362, 0.0, 1.0, 0.0, 1.0, 0.1931, 1.0, 0.0, 1.0, 0.0, 1.0, 0.0, 1.0, 0.1931, 1.0, 0.251, 1.0, 0.0, 1.0, 0.0, 1.0, 1.0, 1.0, 1.0, 1.0, 1.0, 1.0, 1.0, 1.0, 0.4928, 1.0, 0.0, 0.0, 0.0, 0.0, 0.5248, 1.0, 0.0, 1.0, 0.0, 1.0, 0.4928, 1.0, 0.2045, 1.0, 0.2045, 1.0, 0.4928, 1.0, 1.0, 1.0, 1.0, 1.0, 0.0, 1.0, 0.0, 0.3949, 0.0, 1.0, 0.0, 1.0, 1.0, 1.0, 1.0, 1.0, 1.0, 1.0, 1.0, 1.0, 1.0, 1.0, 1.0, 1.0, 1.0, 1.0, 1.0, 1.0, 1.0, 1.0, 1.0, 1.0, 1.0, 1.0, 1.0, 1.0, 1.0, 1.0, 1.0, 1.0, 1.0, 1.0, 1.0, 1.0, 1.0, 1.0, 1.0, 1.0, 1.0, 1.0, 1.0, 1.0, 1.0, 1.0, 1.0, 1.0, 1.0, 1.0, 1.0, 1.0, 1.0, 1.0, 1.0, 1.0, 1.0, 1.0, 1.0, 1.0, 1.0, 1.0, 1.0, 1.0, 1.0, 1.0, 1.0, 1.0, 1.0, 1.0, 1.0, 1.0, 1.0, 1.0, 1.0, 1.0, 1.0, 1.0, 1.0, 1.0, 1.0, 1.0, 1.0, 1.0, 1.0, 1.0, 1.0, 1.0, 1.0, 1.0, 1.0, 1.0, 1.0, 1.0, 1.0, 1.0, 1.0, 1.0, 1.0, 1.0, 1.0, 1.0, 1.0, 1.0, 1.0, 1.0, 1.0, 1.0, 1.0, 1.0, 1.0, 1.0, 1.0, 1.0, 1.0, 1.0, 1.0, 1.0, 1.0, 1.0, 1.0, 1.0, 1.0, 1.0, 1.0, 1.0, 1.0, 1.0, 1.0, 1.0, 1.0, 1.0, 1.0, 1.0, 1.0, 1.0, 1.0, 1.0, 1.0, 1.0, 1.0, 1.0, 1.0, 1.0, 1.0, 1.0, 1.0, 1.0, 1.0, 1.0, 1.0, 1.0, 1.0, 1.0, 1.0, 1.0, 1.0, 1.0, 1.0, 1.0, 1.0, 1.0, 1.0, 1.0, 1.0, 1.0, 1.0, 1.0, 1.0, 1.0, 1.0, 1.0, 1.0, 1.0, 1.0, 1.0, 1.0, 1.0, 1.0, 1.0, 1.0, 1.0, 1.0, 1.0, 1.0, 1.0, 1.0, 1.0, 1.0, 1.0, 1.0, 1.0, 1.0, 1.0, 1.0, 1.0, 1.0, 1.0, 1.0, 1.0, 1.0, 1.0, 1.0, 1.0, 1.0, 1.0, 1.0, 1.0, 1.0, 1.0, 1.0, 1.0, 1.0, 1.0, 1.0, 1.0, 1.0, 1.0, 1.0, 1.0, 1.0, 1.0, 1.0, 1.0, 1.0, 1.0, 1.0, 1.0, 1.0, 1.0, 1.0, 1.0, 1.0, 1.0, 1.0, 1.0, 1.0, 1.0, 1.0, 1.0, 1.0, 1.0, 1.0, 1.0, 1.0, 1.0, 1.0, 1.0, 1.0, 1.0, 1.0, 1.0, 1.0, 1.0, 1.0, 1.0, 1.0, 1.0, 1.0, 0.0, 0.0, 0.0, 0.0, 0.3949, 0.0, 1.0, 0.0, 1.0, 0.0, 1.0, 0.0, 1.0, 0.0, 0.4336, 0.0, 1.0, 0.0, 1.0, 0.0, 1.0, 1.0, 1.0, 0.7512, 0.0, 0.0, 0.0, 0.0, 0.0, 0.0, 0.0, 0.0, 0.0, 0.0, 0.0, 0.0, 0.0, 0.0, 0.0, 0.0, 0.0, 0.0, 0.0, 0.0, 0.0, 0.0, 0.0, 0.0, 0.0, 0.0, 0.0, 0.0, 0.4336, 0.0, 0.3949, 0.0, 0.0, 0.0, 0.0, 0.0, 0.0, 0.0, 0.0, 0.0, 1.0, 1.0, 1.0, 1.0, 1.0, 1.0, 1.0, 1.0, 1.0, 0.2045, 1.0, 1.0, 1.0, 1.0, 1.0, 0.7004, 1.0, 1.0, 1.0, 1.0, 1.0, 1.0, 1.0, 1.0, 1.0, 0.0, 1.0, 0.0, 1.0, 0.0, 1.0, 0.2045, 1.0, 0.0, 1.0, -0.7202, 1.0, 0.5358, 1.0, 1.0, 1.0, 1.0, 1.0, 1.0, 1.0, 1.0, 1.0, 1.0, 1.0, 0.0, 1.0, 0.0, 1.0, 0.0, 1.0, 0.0, 0.0, 0.0, 0.0, 0.0, 0.0, 0.0, 0.0, 0.0, 1.0, 1.0, 1.0, 1.0, 1.0, 1.0, 1.0, 1.0, 1.0, 0.2587, 1.0, 0.0, 1.0, 1.0, 1.0, 1.0, 1.0, 1.0, 1.0, 1.0, 1.0, 0.0, 1.0, 0.0, 1.0, 0.0, 1.0, 0.0, 1.0, 0.0, 1.0, 0.0, 1.0, 0.0, 1.0, 0.0, 1.0, 0.0, 1.0, 0.0, 1.0, 0.0, 1.0, 0.5888, 1.0, 1.0, 1.0, 0.3979, 1.0, 1.0, 1.0, 1.0, 1.0, 1.0, 1.0, 1.0, 1.0, 0.0, 1.0, 0.0, 1.0, 0.0, 1.0, 0.0, 1.0, 0.0, 1.0, 0.0, 1.0, 0.0, 1.0, 0.0, 0.0, 0.0, 0.0, 0.0, 0.0, 0.0, 0.0, 0.0, 1.0, 1.529, 1.0, 0.0, 1.0, 0.0, 1.0, 1.0, 1.0, 0.5615, 1.0, 0.0, 1.0, 1.529, 1.0, 1.872, 1.0, -0.7202, 1.0, 0.02125, 1.0, 1.0, 1.0, 0.5358, 1.0, 0.5358, 1.0, 1.0, 1.0, 0.2587, 1.0, 1.0, 1.0, 0.0, 1.0, 0.0, 0.6302, 0.3698, 0.6086, 0.3914, 0.6086, 0.3914, 0.0, 1.0, 0.0, 1.0, 0.4666, 0.5334, 1.0, 0.0, 0.4666, 0.5334, 0.4666, 0.5334, 1.0, 0.0, 0.0, 1.0, 1.0, 0.0, 0.0, 0.0, 0.0, 0.0, 0.0, 0.0, 0.0, 0.0, 0.5362, 0.0, 0.4666, 0.5334, 0.0, 0.0, 0.0, 0.0, 0.0, 0.0, 0.0, 0.0, 0.0, 1.0, 1.0, 0.0, 1.0, 0.0, 0.0, 1.0, 0.0, 0.0, 0.0, 0.0, 0.0, 0.0, 0.0, 0.0, 0.4666, 0.5334, 0.0, 1.0, 0.0, 1.0, 0.4666, 0.5334, 0.0, 0.0, 0.0, 0.0, 0.0, 0.0, 0.0, 0.0, 0.0, 0.0, 0.0, 0.0, 0.0, 0.0, 0.0, 0.0, 1.0, 0.0, 0.5362, 0.0, 0.5362, 0.0, 1.0, 0.0])
me_untitled_022.materials.append(mat_material__46_022)
me_untitled_022.use_remesh_preserve_volume = False
me_untitled_022.use_remesh_preserve_attributes = False
me_untitled_022.use_mirror_vertex_groups = False
me_untitled_022.update()
me_untitled_022.normals_split_custom_set([tuple(v) for v in zip(*[iter([0.09774, 0.987, 0.1274, 0.09774, 0.987, 0.1274, 0.09774, 0.987, 0.1274, 0.09774, 0.987, 0.1274, -0.1998, 0.9722, 0.1221, -0.1998, 0.9722, 0.1221, -0.1998, 0.9722, 0.1221, -0.1998, 0.9722, 0.1221, -0.3379, 0.9387, 0.06875, -0.3379, 0.9387, 0.06875, -0.3379, 0.9387, 0.06875, -0.3379, 0.9387, 0.06875, -0.2846, 0.9503, 0.126, -0.2846, 0.9503, 0.126, -0.2846, 0.9503, 0.126, -0.2846, 0.9503, 0.126, 0.7929, -0.3551, 0.4952, 0.7929, -0.3551, 0.4952, 0.7929, -0.3551, 0.4952, 0.7929, -0.3551, 0.4952, 0.2452, 0.967, -0.06973, 0.2452, 0.967, -0.06973, 0.2452, 0.967, -0.06973, 0.2452, 0.967, -0.06973, -0.1075, 0.9923, 0.06178, -0.1075, 0.9923, 0.06178, -0.1075, 0.9923, 0.06178, -0.1075, 0.9923, 0.06178, -0.4474, 0.8922, 0.06164, -0.4474, 0.8922, 0.06164, -0.4474, 0.8922, 0.06164, -0.4474, 0.8922, 0.06164, 0.8642, 0.3979, 0.3079, 0.8642, 0.3979, 0.3079, 0.8642, 0.3979, 0.3079, 0.8642, 0.3979, 0.3079, 0.773, 0.04222, 0.633, 0.773, 0.04222, 0.633, 0.773, 0.04222, 0.633, 0.773, 0.04222, 0.633, 0.6705, -0.06745, -0.7388, 0.6705, -0.06745, -0.7388, 0.6705, -0.06745, -0.7388, 0.6705, -0.06745, -0.7388, 0.3463, 0.1414, 0.9274, 0.3463, 0.1414, 0.9274, 0.3463, 0.1414, 0.9274, 0.3463, 0.1414, 0.9274, 0.7615, 0.1976, 0.6173, 0.7615, 0.1976, 0.6173, 0.7615, 0.1976, 0.6173, 0.7615, 0.1976, 0.6173, 0.1787, 0.3476, 0.9205, 0.1787, 0.3476, 0.9205, 0.1787, 0.3476, 0.9205, 0.1787, 0.3476, 0.9205, -0.7968, 0.3107, 0.5183, -0.7968, 0.3107, 0.5183, -0.7968, 0.3107, 0.5183, -0.7968, 0.3107, 0.5183, 0.8381, -0.4973, -0.2244, 0.8381, -0.4973, -0.2244, 0.8381, -0.4973, -0.2244, 0.8381, -0.4973, -0.2244, -0.141, -0.7773, -0.6131, -0.141, -0.7773, -0.6131, -0.141, -0.7773, -0.6131, -0.141, -0.7773, -0.6131, 0.05476, 0.02307, 0.9982, 0.05476, 0.02307, 0.9982, 0.05476, 0.02307, 0.9982, 0.05476, 0.02307, 0.9982, -0.9367, -0.2625, 0.2317, -0.9367, -0.2625, 0.2317, -0.9367, -0.2625, 0.2317, -0.9367, -0.2625, 0.2317, 0.6169, -0.4046, 0.675, 0.6169, -0.4046, 0.675, 0.6169, -0.4046, 0.675, 0.6169, -0.4046, 0.675, 0.3454, -0.1149, -0.9314, 0.3454, -0.1149, -0.9314, 0.3454, -0.1149, -0.9314, 0.3454, -0.1149, -0.9314, 0.06337, -0.5808, 0.8116, 0.06337, -0.5808, 0.8116, 0.06337, -0.5808, 0.8116, 0.06337, -0.5808, 0.8116, -0.9635, -0.07772, 0.2563, -0.9635, -0.07772, 0.2563, -0.9635, -0.07772, 0.2563, -0.9635, -0.07772, 0.2563, 0.4723, -0.874, -0.1145, 0.4723, -0.874, -0.1145, 0.4723, -0.874, -0.1145, 0.4723, -0.874, -0.1145, 0.8287, 0.511, -0.2281, 0.8287, 0.511, -0.2281, 0.8287, 0.511, -0.2281, 0.8287, 0.511, -0.2281, -0.3107, -0.9498, 0.03553, -0.3107, -0.9498, 0.03553, -0.3107, -0.9498, 0.03553, -0.3107, -0.9498, 0.03553, -0.9793, 0.097, 0.1776, -0.9793, 0.097, 0.1776, -0.9793, 0.097, 0.1776, -0.9793, 0.097, 0.1776, 0.4688, -0.8421, -0.2666, 0.4688, -0.8421, -0.2666, 0.4688, -0.8421, -0.2666, 0.4688, -0.8421, -0.2666, 0.8242, 0.5045, -0.2574, 0.8242, 0.5045, -0.2574, 0.8242, 0.5045, -0.2574, 0.8242, 0.5045, -0.2574, -0.3713, -0.9277, -0.03848, -0.3713, -0.9277, -0.03848, -0.3713, -0.9277, -0.03848, -0.3713, -0.9277, -0.03848, -0.9565, 0.1646, 0.2408, -0.9565, 0.1646, 0.2408, -0.9565, 0.1646, 0.2408, -0.9565, 0.1646, 0.2408, 0.8445, 0.2766, -0.4586, 0.8445, 0.2766, -0.4586, 0.8445, 0.2766, -0.4586, 0.8445, 0.2766, -0.4586, 0.002789, 0.9998, 0.02171, 0.002789, 0.9998, 0.02171, 0.002789, 0.9998, 0.02171, 0.002789, 0.9998, 0.02171, -0.4287, 0.9026, -0.03826, -0.4287, 0.9026, -0.03826, -0.4287, 0.9026, -0.03826, -0.4287, 0.9026, -0.03826, 0.9339, -0.1294, -0.3332, 0.9339, -0.1294, -0.3332, 0.9339, -0.1294, -0.3332, 0.9339, -0.1294, -0.3332, 0.4791, -0.8449, -0.2377, 0.4791, -0.8449, -0.2377, 0.4791, -0.8449, -0.2377, 0.4791, -0.8449, -0.2377, 0.8395, 0.5234, -0.1461, 0.8395, 0.5234, -0.1461, 0.8395, 0.5234, -0.1461, 0.8395, 0.5234, -0.1461, -0.3452, -0.9378, 0.03755, -0.3452, -0.9378, 0.03755, -0.3452, -0.9378, 0.03755, -0.3452, -0.9378, 0.03755, -0.937, 0.1686, 0.306, -0.937, 0.1686, 0.306, -0.937, 0.1686, 0.306, -0.937, 0.1686, 0.306, 0.4131, -0.8432, -0.3442, 0.4131, -0.8432, -0.3442, 0.4131, -0.8432, -0.3442, 0.4131, -0.8432, -0.3442, 0.8332, 0.5401, -0.1185, 0.8332, 0.5401, -0.1185, 0.8332, 0.5401, -0.1185, 0.8332, 0.5401, -0.1185, -0.4472, -0.8509, -0.2758, -0.4472, -0.8509, -0.2758, -0.4472, -0.8509, -0.2758, -0.4472, -0.8509, -0.2758, -0.9232, 0.1738, 0.3428, -0.9232, 0.1738, 0.3428, -0.9232, 0.1738, 0.3428, -0.9232, 0.1738, 0.3428, 0.3116, -0.6115, -0.7273, 0.3116, -0.6115, -0.7273, 0.3116, -0.6115, -0.7273, 0.3116, -0.6115, -0.7273, 0.8942, 0.232, 0.3828, 0.8942, 0.232, 0.3828, 0.8942, 0.232, 0.3828, 0.8942, 0.232, 0.3828, -0.5409, -0.6029, -0.5865, -0.5409, -0.6029, -0.5865, -0.5409, -0.6029, -0.5865, -0.5409, -0.6029, -0.5865, -0.9413, 0.247, 0.23, -0.9413, 0.247, 0.23, -0.9413, 0.247, 0.23, -0.9413, 0.247, 0.23, 0.8788, 0.2113, 0.4279, 0.8788, 0.2113, 0.4279, 0.8788, 0.2113, 0.4279, 0.8788, 0.2113, 0.4279, -0.8902, 0.3993, 0.2193, -0.8902, 0.3993, 0.2193, -0.8902, 0.3993, 0.2193, -0.8902, 0.3993, 0.2193, -0.946, -0.1511, -0.2869, -0.946, -0.1511, -0.2869, -0.946, -0.1511, -0.2869, -0.946, -0.1511, -0.2869, 0.781, -0.0599, 0.6216, 0.781, -0.0599, 0.6216, 0.781, -0.0599, 0.6216, 0.781, -0.0599, 0.6216, -0.03838, 0.5264, 0.8494, -0.03838, 0.5264, 0.8494, -0.03838, 0.5264, 0.8494, -0.03838, 0.5264, 0.8494, -0.7651, 0.4232, 0.4853, -0.7651, 0.4232, 0.4853, -0.7651, 0.4232, 0.4853, -0.7651, 0.4232, 0.4853, 0.7456, -0.6544, -0.1255, 0.7456, -0.6544, -0.1255, 0.7456, -0.6544, -0.1255, 0.7456, -0.6544, -0.1255, -0.3193, -0.6553, -0.6846, -0.3193, -0.6553, -0.6846, -0.3193, -0.6553, -0.6846, -0.3193, -0.6553, -0.6846, -0.9525, -0.06992, -0.2964, -0.9525, -0.06992, -0.2964, -0.9525, -0.06992, -0.2964, -0.9525, -0.06992, -0.2964, -0.2369, 0.7361, 0.6341, -0.2369, 0.7361, 0.6341, -0.2369, 0.7361, 0.6341, -0.2369, 0.7361, 0.6341, 0.7116, 0.6951, 0.1027, 0.7116, 0.6951, 0.1027, 0.7116, 0.6951, 0.1027, 0.7116, 0.6951, 0.1027, 0.06877, 0.8745, 0.4802, 0.06877, 0.8745, 0.4802, 0.06877, 0.8745, 0.4802, 0.06877, 0.8745, 0.4802, 0.5954, 0.5656, 0.5706, 0.5954, 0.5656, 0.5706, 0.5954, 0.5656, 0.5706, 0.5954, 0.5656, 0.5706, 0.418, 0.8046, 0.4218, 0.418, 0.8046, 0.4218, 0.418, 0.8046, 0.4218, 0.418, 0.8046, 0.4218, -0.3017, 0.8719, 0.3857, -0.3017, 0.8719, 0.3857, -0.3017, 0.8719, 0.3857, -0.3017, 0.8719, 0.3857, -0.2171, 0.9426, 0.2535, -0.2171, 0.9426, 0.2535, -0.2171, 0.9426, 0.2535, -0.2171, 0.9426, 0.2535, 0.2488, 0.9236, 0.2916, 0.2488, 0.9236, 0.2916, 0.2488, 0.9236, 0.2916, 0.2488, 0.9236, 0.2916, -0.2407, 0.8424, 0.482, -0.2407, 0.8424, 0.482, -0.2407, 0.8424, 0.482, -0.2407, 0.8424, 0.482, -0.4676, 0.8826, 0.04809, -0.4676, 0.8826, 0.04809, -0.4676, 0.8826, 0.04809, -0.4676, 0.8826, 0.04809, -0.3664, 0.9055, 0.2141, -0.3664, 0.9055, 0.2141, -0.3664, 0.9055, 0.2141, -0.3664, 0.9055, 0.2141, -0.1492, 0.9726, 0.1781, -0.1492, 0.9726, 0.1781, -0.1492, 0.9726, 0.1781, -0.1492, 0.9726, 0.1781, -0.6452, 0.7607, -0.07102, -0.6452, 0.7607, -0.07102, -0.6452, 0.7607, -0.07102, -0.6452, 0.7607, -0.07102, -0.6632, 0.7467, -0.05119, -0.6632, 0.7467, -0.05119, -0.6632, 0.7467, -0.05119, -0.6632, 0.7467, -0.05119, -0.2312, -0.8263, 0.5136, -0.2312, -0.8263, 0.5136, -0.2312, -0.8263, 0.5136, -0.2312, -0.8263, 0.5136, -0.3692, 0.6418, 0.6721, -0.3692, 0.6418, 0.6721, -0.3692, 0.6418, 0.6721, -0.3692, 0.6418, 0.6721, -0.2479, 0.4874, 0.8373, -0.2479, 0.4874, 0.8373, -0.2479, 0.4874, 0.8373, -0.2479, 0.4874, 0.8373, -0.3929, 0.912, 0.1181, -0.3929, 0.912, 0.1181, -0.3929, 0.912, 0.1181, -0.3929, 0.912, 0.1181, -0.3818, 0.907, 0.1777, -0.3818, 0.907, 0.1777, -0.3818, 0.907, 0.1777, -0.3818, 0.907, 0.1777, -0.53, 0.826, 0.1918, -0.53, 0.826, 0.1918, -0.53, 0.826, 0.1918, -0.53, 0.826, 0.1918, -0.5071, 0.8068, 0.3032, -0.5071, 0.8068, 0.3032, -0.5071, 0.8068, 0.3032, -0.5071, 0.8068, 0.3032, 0.05032, -0.9344, -0.3528, 0.05032, -0.9344, -0.3528, 0.05032, -0.9344, -0.3528, 0.05032, -0.9344, -0.3528, -0.8234, -0.09003, -0.5602, -0.8234, -0.09003, -0.5602, -0.8234, -0.09003, -0.5602, -0.8234, -0.09003, -0.5602, 0.587, 0.7539, -0.295, 0.587, 0.7539, -0.295, 0.587, 0.7539, -0.295, 0.587, 0.7539, -0.295, -0.4014, -0.4331, -0.8071, -0.4014, -0.4331, -0.8071, -0.4014, -0.4331, -0.8071, -0.4014, -0.4331, -0.8071, 0.2654, -0.4869, -0.8321, 0.2654, -0.4869, -0.8321, 0.2654, -0.4869, -0.8321, 0.2654, -0.4869, -0.8321, -0.1544, 0.9569, 0.246, -0.1544, 0.9569, 0.246, -0.1544, 0.9569, 0.246, -0.1544, 0.9569, 0.246, 0.2203, -0.4432, -0.8689, 0.2203, -0.4432, -0.8689, 0.2203, -0.4432, -0.8689, 0.2203, -0.4432, -0.8689, -0.286, -0.3712, -0.8834, -0.286, -0.3712, -0.8834, -0.286, -0.3712, -0.8834, -0.286, -0.3712, -0.8834, -0.6148, -0.2285, -0.7548, -0.6148, -0.2285, -0.7548, -0.6148, -0.2285, -0.7548, -0.6148, -0.2285, -0.7548, 0.5488, -0.3804, -0.7444, 0.5488, -0.3804, -0.7444, 0.5488, -0.3804, -0.7444, 0.5488, -0.3804, -0.7444, 0.1891, -0.6334, 0.7504, 0.1891, -0.6334, 0.7504, 0.1891, -0.6334, 0.7504, 0.1891, -0.6334, 0.7504, -0.3078, -0.631, 0.7121, -0.3078, -0.631, 0.7121, -0.3078, -0.631, 0.7121, -0.3078, -0.631, 0.7121, -0.6291, 0.7766, 0.0336, -0.6291, 0.7766, 0.0336, -0.6291, 0.7766, 0.0336, -0.6291, 0.7766, 0.0336, -0.4244, 0.9042, 0.04787, -0.4244, 0.9042, 0.04787, -0.4244, 0.9042, 0.04787, -0.4244, 0.9042, 0.04787, -0.1631, 0.984, 0.07153, -0.1631, 0.984, 0.07153, -0.1631, 0.984, 0.07153, -0.1631, 0.984, 0.07153, -0.9805, -0.1242, -0.1523, -0.9805, -0.1242, -0.1523, -0.9805, -0.1242, -0.1523, -0.9805, -0.1242, -0.1523, -0.9624, -0.2587, -0.08273, -0.9624, -0.2587, -0.08273, -0.9624, -0.2587, -0.08273, -0.9624, -0.2587, -0.08273, -0.9766, -0.2085, -0.05312, -0.9766, -0.2085, -0.05312, -0.9766, -0.2085, -0.05312, -0.9766, -0.2085, -0.05312, -0.1016, -0.313, 0.9443, -0.1016, -0.313, 0.9443, -0.1016, -0.313, 0.9443, -0.1016, -0.313, 0.9443, 0.9493, -0.2954, -0.1075, 0.9493, -0.2954, -0.1075, 0.9493, -0.2954, -0.1075, 0.9493, -0.2954, -0.1075, 0.2828, -0.9492, 0.138, 0.2828, -0.9492, 0.138, 0.2828, -0.9492, 0.138, 0.2828, -0.9492, 0.138, 0.003723, -0.9683, 0.2497, 0.003723, -0.9683, 0.2497, 0.003723, -0.9683, 0.2497, 0.003723, -0.9683, 0.2497, -0.1514, -0.6282, 0.7632, -0.1514, -0.6282, 0.7632, -0.1514, -0.6282, 0.7632, -0.1514, -0.6282, 0.7632, 0.08014, 0.04946, 0.9956, 0.08014, 0.04946, 0.9956, 0.08014, 0.04946, 0.9956, 0.08014, 0.04946, 0.9956, 0.7859, 0.139, 0.6026, 0.7859, 0.139, 0.6026, 0.7859, 0.139, 0.6026, 0.7859, 0.139, 0.6026, 0.626, 0.02566, -0.7794, 0.626, 0.02566, -0.7794, 0.626, 0.02566, -0.7794, 0.626, 0.02566, -0.7794, 0.6115, 0.456, 0.6466, 0.6115, 0.456, 0.6466, 0.6115, 0.456, 0.6466, 0.6115, 0.456, 0.6466, 0.4967, 0.2523, 0.8304, 0.4967, 0.2523, 0.8304, 0.4967, 0.2523, 0.8304, 0.4967, 0.2523, 0.8304, 0.2932, 0.9532, -0.07444, 0.2932, 0.9532, -0.07444, 0.2932, 0.9532, -0.07444, 0.2932, 0.9532, -0.07444, 0.2984, 0.9528, 0.05566, 0.2984, 0.9528, 0.05566, 0.2984, 0.9528, 0.05566, 0.2984, 0.9528, 0.05566, 0.261, 0.9625, -0.07461, 0.261, 0.9625, -0.07461, 0.261, 0.9625, -0.07461, 0.261, 0.9625, -0.07461, 0.2665, 0.924, 0.2742, 0.2665, 0.924, 0.2742, 0.2665, 0.924, 0.2742, 0.2665, 0.924, 0.2742, -0.03648, -0.9993, 0.006258, -0.03648, -0.9993, 0.006258, -0.03648, -0.9993, 0.006258, -0.03648, -0.9993, 0.006258, -0.2371, -0.1298, -0.9628, -0.2371, -0.1298, -0.9628, -0.2371, -0.1298, -0.9628, -0.2371, -0.1298, -0.9628, -0.4095, 0.8672, -0.2834, -0.4095, 0.8672, -0.2834, -0.4095, 0.8672, -0.2834, -0.4095, 0.8672, -0.2834, 0.3777, 0.8858, 0.2694, 0.3777, 0.8858, 0.2694, 0.3777, 0.8858, 0.2694, 0.3777, 0.8858, 0.2694, -0.9552, -0.04851, 0.2919, -0.9552, -0.04851, 0.2919, -0.9552, -0.04851, 0.2919, -0.9552, -0.04851, 0.2919, -0.2166, 0.9655, -0.1444, -0.2166, 0.9655, -0.1444, -0.2166, 0.9655, -0.1444, -0.2166, 0.9655, -0.1444, -0.2876, 0.7167, -0.6354, -0.2876, 0.7167, -0.6354, -0.2876, 0.7167, -0.6354, -0.2876, 0.7167, -0.6354, 0.5007, -0.3592, 0.7876, 0.5007, -0.3592, 0.7876, 0.5007, -0.3592, 0.7876, 0.5007, -0.3592, 0.7876, 0.9685, 0.05565, -0.2425, 0.9685, 0.05565, -0.2425, 0.9685, 0.05565, -0.2425, 0.9685, 0.05565, -0.2425, -0.3377, -0.3682, 0.8663, -0.3377, -0.3682, 0.8663, -0.3377, -0.3682, 0.8663, -0.3377, -0.3682, 0.8663, -0.9783, -0.05748, -0.1991, -0.9783, -0.05748, -0.1991, -0.9783, -0.05748, -0.1991, -0.9783, -0.05748, -0.1991, 0.4614, -0.3524, 0.8142, 0.4614, -0.3524, 0.8142, 0.4614, -0.3524, 0.8142, 0.4614, -0.3524, 0.8142, 0.8348, -0.0619, -0.547, 0.8348, -0.0619, -0.547, 0.8348, -0.0619, -0.547, 0.8348, -0.0619, -0.547, -0.3108, -0.451, 0.8367, -0.3108, -0.451, 0.8367, -0.3108, -0.451, 0.8367, -0.3108, -0.451, 0.8367, -0.9751, 0.02927, -0.2199, -0.9751, 0.02927, -0.2199, -0.9751, 0.02927, -0.2199, -0.9751, 0.02927, -0.2199, 0.3958, -0.9127, 0.1013, 0.3958, -0.9127, 0.1013, 0.3958, -0.9127, 0.1013, 0.3958, -0.9127, 0.1013, 0.9071, 0.4081, 0.1031, 0.9071, 0.4081, 0.1031, 0.9071, 0.4081, 0.1031, 0.9071, 0.4081, 0.1031, -0.2371, -0.9527, 0.1903, -0.2371, -0.9527, 0.1903, -0.2371, -0.9527, 0.1903, -0.2371, -0.9527, 0.1903, -0.9825, 0.1834, -0.03364, -0.9825, 0.1834, -0.03364, -0.9825, 0.1834, -0.03364, -0.9825, 0.1834, -0.03364, 0.4933, -0.8462, -0.2015, 0.4933, -0.8462, -0.2015, 0.4933, -0.8462, -0.2015, 0.4933, -0.8462, -0.2015, 0.8879, 0.4294, 0.1652, 0.8879, 0.4294, 0.1652, 0.8879, 0.4294, 0.1652, 0.8879, 0.4294, 0.1652, -0.2469, -0.9105, -0.3317, -0.2469, -0.9105, -0.3317, -0.2469, -0.9105, -0.3317, -0.2469, -0.9105, -0.3317, -0.9691, 0.2104, -0.1288, -0.9691, 0.2104, -0.1288, -0.9691, 0.2104, -0.1288, -0.9691, 0.2104, -0.1288, 0.4946, -0.8672, 0.05756, 0.4946, -0.8672, 0.05756, 0.4946, -0.8672, 0.05756, 0.4946, -0.8672, 0.05756, 0.8375, 0.5235, -0.1565, 0.8375, 0.5235, -0.1565, 0.8375, 0.5235, -0.1565, 0.8375, 0.5235, -0.1565, -0.3686, -0.9291, 0.0299, -0.3686, -0.9291, 0.0299, -0.3686, -0.9291, 0.0299, -0.3686, -0.9291, 0.0299, -0.9698, 0.2361, -0.06047, -0.9698, 0.2361, -0.06047, -0.9698, 0.2361, -0.06047, -0.9698, 0.2361, -0.06047, 0.467, -0.883, -0.0469, 0.467, -0.883, -0.0469, 0.467, -0.883, -0.0469, 0.467, -0.883, -0.0469, 0.8533, 0.5096, 0.1105, 0.8533, 0.5096, 0.1105, 0.8533, 0.5096, 0.1105, 0.8533, 0.5096, 0.1105, -0.3707, -0.8919, -0.259, -0.3707, -0.8919, -0.259, -0.3707, -0.8919, -0.259, -0.3707, -0.8919, -0.259, -0.9686, 0.2487, -0.002978, -0.9686, 0.2487, -0.002978, -0.9686, 0.2487, -0.002978, -0.9686, 0.2487, -0.002978, 0.4364, -0.6451, -0.6272, 0.4364, -0.6451, -0.6272, 0.4364, -0.6451, -0.6272, 0.4364, -0.6451, -0.6272, 0.814, 0.3727, 0.4456, 0.814, 0.3727, 0.4456, 0.814, 0.3727, 0.4456, 0.814, 0.3727, 0.4456, -0.3403, -0.6493, -0.6802, -0.3403, -0.6493, -0.6802, -0.3403, -0.6493, -0.6802, -0.3403, -0.6493, -0.6802, -0.9651, 0.217, 0.1467, -0.9651, 0.217, 0.1467, -0.9651, 0.217, 0.1467, -0.9651, 0.217, 0.1467, 0.8087, 0.4494, 0.3796, 0.8087, 0.4494, 0.3796, 0.8087, 0.4494, 0.3796, 0.8087, 0.4494, 0.3796, -0.9465, 0.2558, 0.1968, -0.9465, 0.2558, 0.1968, -0.9465, 0.2558, 0.1968, -0.9465, 0.2558, 0.1968, -0.4822, 0.5797, 0.6568, -0.4822, 0.5797, 0.6568, -0.4822, 0.5797, 0.6568, -0.4822, 0.5797, 0.6568, -0.4213, 0.5533, 0.7186, -0.4213, 0.5533, 0.7186, -0.4213, 0.5533, 0.7186, -0.4213, 0.5533, 0.7186, -0.3668, 0.9223, -0.122, -0.3668, 0.9223, -0.122, -0.3668, 0.9223, -0.122, -0.3668, 0.9223, -0.122, -0.4108, 0.9076, -0.08686, -0.4108, 0.9076, -0.08686, -0.4108, 0.9076, -0.08686, -0.4108, 0.9076, -0.08686, -0.4703, 0.8691, 0.1535, -0.4703, 0.8691, 0.1535, -0.4703, 0.8691, 0.1535, -0.4703, 0.8691, 0.1535, -0.4041, 0.8573, 0.3189, -0.4041, 0.8573, 0.3189, -0.4041, 0.8573, 0.3189, -0.4041, 0.8573, 0.3189, -0.1835, -0.3331, -0.9249, -0.1835, -0.3331, -0.9249, -0.1835, -0.3331, -0.9249, -0.1835, -0.3331, -0.9249, -0.459, 0.4298, -0.7775, -0.459, 0.4298, -0.7775, -0.459, 0.4298, -0.7775, -0.459, 0.4298, -0.7775, 0.4221, 0.8044, -0.418, 0.4221, 0.8044, -0.418, 0.4221, 0.8044, -0.418, 0.4221, 0.8044, -0.418, -0.261, -0.5205, -0.813, -0.261, -0.5205, -0.813, -0.261, -0.5205, -0.813, -0.261, -0.5205, -0.813, 0.3548, -0.4907, -0.7959, 0.3548, -0.4907, -0.7959, 0.3548, -0.4907, -0.7959, 0.3548, -0.4907, -0.7959, 0.02842, 0.8874, 0.4602, 0.02842, 0.8874, 0.4602, 0.02842, 0.8874, 0.4602, 0.02842, 0.8874, 0.4602, 0.2832, -0.5285, -0.8003, 0.2832, -0.5285, -0.8003, 0.2832, -0.5285, -0.8003, 0.2832, -0.5285, -0.8003, -0.2109, -0.5393, -0.8153, -0.2109, -0.5393, -0.8153, -0.2109, -0.5393, -0.8153, -0.2109, -0.5393, -0.8153, -0.5458, -0.4087, -0.7315, -0.5458, -0.4087, -0.7315, -0.5458, -0.4087, -0.7315, -0.5458, -0.4087, -0.7315, 0.5974, -0.3766, -0.708, 0.5974, -0.3766, -0.708, 0.5974, -0.3766, -0.708, 0.5974, -0.3766, -0.708, -0.1506, 0.2252, 0.9626, -0.1506, 0.2252, 0.9626, -0.1506, 0.2252, 0.9626, -0.1506, 0.2252, 0.9626, 0.3033, 0.1165, 0.9457, 0.3033, 0.1165, 0.9457, 0.3033, 0.1165, 0.9457, 0.3033, 0.1165, 0.9457, 0.9226, 0.2125, -0.3221, 0.9226, 0.2125, -0.3221, 0.9226, 0.2125, -0.3221, 0.9226, 0.2125, -0.3221, 0.4702, 0.6085, 0.6392, 0.4702, 0.6085, 0.6392, 0.4702, 0.6085, 0.6392, 0.4702, 0.6085, 0.6392, 0.3344, 0.5086, 0.7934, 0.3344, 0.5086, 0.7934, 0.3344, 0.5086, 0.7934, 0.3344, 0.5086, 0.7934, 0.2856, 0.9567, -0.05538, 0.2856, 0.9567, -0.05538, 0.2856, 0.9567, -0.05538, 0.2856, 0.9567, -0.05538, 0.2792, 0.9473, -0.1572, 0.2792, 0.9473, -0.1572, 0.2792, 0.9473, -0.1572, 0.2792, 0.9473, -0.1572, 0.1298, 0.948, 0.2906, 0.1298, 0.948, 0.2906, 0.1298, 0.948, 0.2906, 0.1298, 0.948, 0.2906, 0.02492, 0.9234, 0.3831, 0.02492, 0.9234, 0.3831, 0.02492, 0.9234, 0.3831, 0.02492, 0.9234, 0.3831, 0.07211, -0.6821, -0.7277, 0.07211, -0.6821, -0.7277, 0.07211, -0.6821, -0.7277, 0.07211, -0.6821, -0.7277, 0.2339, 0.4459, -0.864, 0.2339, 0.4459, -0.864, 0.2339, 0.4459, -0.864, 0.2339, 0.4459, -0.864, -0.4175, 0.7805, -0.4652, -0.4175, 0.7805, -0.4652, -0.4175, 0.7805, -0.4652, -0.4175, 0.7805, -0.4652, -0.05666, 0.8923, 0.4478, -0.05666, 0.8923, 0.4478, -0.05666, 0.8923, 0.4478, -0.05666, 0.8923, 0.4478, -0.9819, 0.0871, -0.168, -0.9819, 0.0871, -0.168, -0.9819, 0.0871, -0.168, -0.9819, 0.0871, -0.168, -0.2505, 0.5388, 0.8043, -0.2505, 0.5388, 0.8043, -0.2505, 0.5388, 0.8043, -0.2505, 0.5388, 0.8043, 0.4094, 0.3692, 0.8343, 0.4094, 0.3692, 0.8343, 0.4094, 0.3692, 0.8343, 0.4094, 0.3692, 0.8343, 0.0003581, -0.4611, 0.8873, 0.0003581, -0.4611, 0.8873, 0.0003581, -0.4611, 0.8873, 0.0003581, -0.4611, 0.8873, 0.9912, 0.1304, -0.02258, 0.9912, 0.1304, -0.02258, 0.9912, 0.1304, -0.02258, 0.9912, 0.1304, -0.02258, -0.4227, -0.4125, 0.807, -0.4227, -0.4125, 0.807, -0.4227, -0.4125, 0.807, -0.4227, -0.4125, 0.807, -0.9407, -0.3051, 0.1484, -0.9407, -0.3051, 0.1484, -0.9407, -0.3051, 0.1484, -0.9407, -0.3051, 0.1484, 0.1637, -0.4036, 0.9002, 0.1637, -0.4036, 0.9002, 0.1637, -0.4036, 0.9002, 0.1637, -0.4036, 0.9002, 0.9927, 0.1148, -0.03631, 0.9927, 0.1148, -0.03631, 0.9927, 0.1148, -0.03631, 0.9927, 0.1148, -0.03631, -0.451, -0.3848, 0.8053, -0.451, -0.3848, 0.8053, -0.451, -0.3848, 0.8053, -0.451, -0.3848, 0.8053, -0.8991, 0.04643, -0.4352, -0.8991, 0.04643, -0.4352, -0.8991, 0.04643, -0.4352, -0.8991, 0.04643, -0.4352, 0.2528, -0.3967, 0.8824, 0.2528, -0.3967, 0.8824, 0.2528, -0.3967, 0.8824, 0.2528, -0.3967, 0.8824, 0.9915, 0.1078, -0.07277, 0.9915, 0.1078, -0.07277, 0.9915, 0.1078, -0.07277, 0.9915, 0.1078, -0.07277, -0.5009, -0.474, 0.7241, -0.5009, -0.474, 0.7241, -0.5009, -0.474, 0.7241, -0.5009, -0.474, 0.7241, -0.8121, 0.0749, -0.5786, -0.8121, 0.0749, -0.5786, -0.8121, 0.0749, -0.5786, -0.8121, 0.0749, -0.5786, 0.2145, -0.9372, 0.2751, 0.2145, -0.9372, 0.2751, 0.2145, -0.9372, 0.2751, 0.2145, -0.9372, 0.2751, 0.9688, 0.239, -0.06626, 0.9688, 0.239, -0.06626, 0.9688, 0.239, -0.06626, 0.9688, 0.239, -0.06626, -0.3521, -0.9282, 0.1201, -0.3521, -0.9282, 0.1201, -0.3521, -0.9282, 0.1201, -0.3521, -0.9282, 0.1201, -0.8967, 0.4272, -0.116, -0.8967, 0.4272, -0.116, -0.8967, 0.4272, -0.116, -0.8967, 0.4272, -0.116, 0.2547, -0.9638, -0.07859, 0.2547, -0.9638, -0.07859, 0.2547, -0.9638, -0.07859, 0.2547, -0.9638, -0.07859, 0.9448, 0.3155, 0.08853, 0.9448, 0.3155, 0.08853, 0.9448, 0.3155, 0.08853, 0.9448, 0.3155, 0.08853, -0.4601, -0.8775, -0.1351, -0.4601, -0.8775, -0.1351, -0.4601, -0.8775, -0.1351, -0.4601, -0.8775, -0.1351, -0.9152, 0.4008, -0.0415, -0.9152, 0.4008, -0.0415, -0.9152, 0.4008, -0.0415, -0.9152, 0.4008, -0.0415, 0.2916, -0.9318, -0.2162, 0.2916, -0.9318, -0.2162, 0.2916, -0.9318, -0.2162, 0.2916, -0.9318, -0.2162, 0.9267, 0.323, 0.192, 0.9267, 0.323, 0.192, 0.9267, 0.323, 0.192, 0.9267, 0.323, 0.192, -0.4392, -0.8039, -0.4012, -0.4392, -0.8039, -0.4012, -0.4392, -0.8039, -0.4012, -0.4392, -0.8039, -0.4012, -0.8766, 0.4556, -0.1548, -0.8766, 0.4556, -0.1548, -0.8766, 0.4556, -0.1548, -0.8766, 0.4556, -0.1548, 0.4069, -0.5467, -0.7318, 0.4069, -0.5467, -0.7318, 0.4069, -0.5467, -0.7318, 0.4069, -0.5467, -0.7318, 0.8467, 0.1849, 0.4989, 0.8467, 0.1849, 0.4989, 0.8467, 0.1849, 0.4989, 0.8467, 0.1849, 0.4989, -0.3385, -0.5044, -0.7944, -0.3385, -0.5044, -0.7944, -0.3385, -0.5044, -0.7944, -0.3385, -0.5044, -0.7944, -0.9289, 0.2327, 0.2881, -0.9289, 0.2327, 0.2881, -0.9289, 0.2327, 0.2881, -0.9289, 0.2327, 0.2881, 0.8354, 0.2648, 0.4817, 0.8354, 0.2648, 0.4817, 0.8354, 0.2648, 0.4817, 0.8354, 0.2648, 0.4817, -0.9327, 0.2718, 0.2372, -0.9327, 0.2718, 0.2372, -0.9327, 0.2718, 0.2372, -0.9327, 0.2718, 0.2372, -0.4677, 0.4658, 0.7512, -0.4677, 0.4658, 0.7512, -0.4677, 0.4658, 0.7512, -0.4677, 0.4658, 0.7512, -0.3788, 0.08057, 0.9219, -0.3788, 0.08057, 0.9219, -0.3788, 0.08057, 0.9219, -0.3788, 0.08057, 0.9219, -0.1938, 0.9705, -0.1435, -0.1938, 0.9705, -0.1435, -0.1938, 0.9705, -0.1435, -0.1938, 0.9705, -0.1435, -0.2302, 0.9731, 0.001848, -0.2302, 0.9731, 0.001848, -0.2302, 0.9731, 0.001848, -0.2302, 0.9731, 0.001848, -0.303, 0.95, -0.07557, -0.303, 0.95, -0.07557, -0.303, 0.95, -0.07557, -0.303, 0.95, -0.07557, -0.2082, -0.05013, -0.9768, -0.2082, -0.05013, -0.9768, -0.2082, -0.05013, -0.9768, -0.2082, -0.05013, -0.9768, -0.3379, 0.27, -0.9016, -0.3379, 0.27, -0.9016, -0.3379, 0.27, -0.9016, -0.3379, 0.27, -0.9016, -0.1399, 0.7887, -0.5986, -0.1399, 0.7887, -0.5986, -0.1399, 0.7887, -0.5986, -0.1399, 0.7887, -0.5986, 0.532, 0.8433, -0.0768, 0.532, 0.8433, -0.0768, 0.532, 0.8433, -0.0768, 0.532, 0.8433, -0.0768, -0.2176, -0.2656, -0.9392, -0.2176, -0.2656, -0.9392, -0.2176, -0.2656, -0.9392, -0.2176, -0.2656, -0.9392, 0.3722, -0.2749, -0.8865, 0.3722, -0.2749, -0.8865, 0.3722, -0.2749, -0.8865, 0.3722, -0.2749, -0.8865, -0.1784, 0.9084, 0.3782, -0.1784, 0.9084, 0.3782, -0.1784, 0.9084, 0.3782, -0.1784, 0.9084, 0.3782, 0.3111, -0.3686, -0.876, 0.3111, -0.3686, -0.876, 0.3111, -0.3686, -0.876, 0.3111, -0.3686, -0.876, -0.1687, -0.32, -0.9323, -0.1687, -0.32, -0.9323, -0.1687, -0.32, -0.9323, -0.1687, -0.32, -0.9323, -0.489, -0.1936, -0.8505, -0.489, -0.1936, -0.8505, -0.489, -0.1936, -0.8505, -0.489, -0.1936, -0.8505, 0.5357, -0.2987, -0.7898, 0.5357, -0.2987, -0.7898, 0.5357, -0.2987, -0.7898, 0.5357, -0.2987, -0.7898, -0.4358, 0.7115, 0.5513, -0.4358, 0.7115, 0.5513, -0.4358, 0.7115, 0.5513, -0.4358, 0.7115, 0.5513, 0.2013, 0.6005, 0.7739, 0.2013, 0.6005, 0.7739, 0.2013, 0.6005, 0.7739, 0.2013, 0.6005, 0.7739, 0.877, -0.4622, 0.1315, 0.877, -0.4622, 0.1315, 0.877, -0.4622, 0.1315, 0.877, -0.4622, 0.1315, 0.4534, 0.431, 0.7802, 0.4534, 0.431, 0.7802, 0.4534, 0.431, 0.7802, 0.4534, 0.431, 0.7802, 0.1927, 0.09191, 0.9769, 0.1927, 0.09191, 0.9769, 0.1927, 0.09191, 0.9769, 0.1927, 0.09191, 0.9769, 0.4291, 0.9025, 0.03529, 0.4291, 0.9025, 0.03529, 0.4291, 0.9025, 0.03529, 0.4291, 0.9025, 0.03529, 0.452, 0.8896, 0.06592, 0.452, 0.8896, 0.06592, 0.452, 0.8896, 0.06592, 0.452, 0.8896, 0.06592, 0.4235, 0.8949, -0.1404, 0.4235, 0.8949, -0.1404, 0.4235, 0.8949, -0.1404, 0.4235, 0.8949, -0.1404, 0.1925, 0.1886, -0.963, 0.1925, 0.1886, -0.963, 0.1925, 0.1886, -0.963, 0.1925, 0.1886, -0.963, 0.2984, 0.2681, -0.916, 0.2984, 0.2681, -0.916, 0.2984, 0.2681, -0.916, 0.2984, 0.2681, -0.916, -0.1842, 0.7376, -0.6497, -0.1842, 0.7376, -0.6497, -0.1842, 0.7376, -0.6497, -0.1842, 0.7376, -0.6497, -0.344, 0.9225, -0.1751, -0.344, 0.9225, -0.1751, -0.344, 0.9225, -0.1751, -0.344, 0.9225, -0.1751, 0.278, 0.8696, 0.4082, 0.278, 0.8696, 0.4082, 0.278, 0.8696, 0.4082, 0.278, 0.8696, 0.4082, -0.8654, 0.2085, -0.4556, -0.8654, 0.2085, -0.4556, -0.8654, 0.2085, -0.4556, -0.8654, 0.2085, -0.4556, 0.1564, -0.6032, 0.7821, 0.1564, -0.6032, 0.7821, 0.1564, -0.6032, 0.7821, 0.1564, -0.6032, 0.7821, -0.2048, -0.8646, 0.4588, -0.2048, -0.8646, 0.4588, -0.2048, -0.8646, 0.4588, -0.2048, -0.8646, 0.4588, -0.3239, -0.2564, 0.9107, -0.3239, -0.2564, 0.9107, -0.3239, -0.2564, 0.9107, -0.3239, -0.2564, 0.9107, 0.9307, 0.2624, 0.255, 0.9307, 0.2624, 0.255, 0.9307, 0.2624, 0.255, 0.9307, 0.2624, 0.255, -0.7549, -0.2566, 0.6035, -0.7549, -0.2566, 0.6035, -0.7549, -0.2566, 0.6035, -0.7549, -0.2566, 0.6035, -0.7185, -0.6893, 0.09254, -0.7185, -0.6893, 0.09254, -0.7185, -0.6893, 0.09254, -0.7185, -0.6893, 0.09254, -0.1818, -0.2341, 0.9551, -0.1818, -0.2341, 0.9551, -0.1818, -0.2341, 0.9551, -0.1818, -0.2341, 0.9551, 0.9413, 0.184, 0.283, 0.9413, 0.184, 0.283, 0.9413, 0.184, 0.283, 0.9413, 0.184, 0.283, -0.7503, -0.2229, 0.6223, -0.7503, -0.2229, 0.6223, -0.7503, -0.2229, 0.6223, -0.7503, -0.2229, 0.6223, -0.7417, -0.1143, -0.6609, -0.7417, -0.1143, -0.6609, -0.7417, -0.1143, -0.6609, -0.7417, -0.1143, -0.6609, -0.06721, -0.1996, 0.9776, -0.06721, -0.1996, 0.9776, -0.06721, -0.1996, 0.9776, -0.06721, -0.1996, 0.9776, 0.9997, 0.006677, 0.02237, 0.9997, 0.006677, 0.02237, 0.9997, 0.006677, 0.02237, 0.9997, 0.006677, 0.02237, -0.7379, -0.2999, 0.6046, -0.7379, -0.2999, 0.6046, -0.7379, -0.2999, 0.6046, -0.7379, -0.2999, 0.6046, -0.6269, -0.2776, -0.728, -0.6269, -0.2776, -0.728, -0.6269, -0.2776, -0.728, -0.6269, -0.2776, -0.728, 0.3461, -0.8965, 0.2767, 0.3461, -0.8965, 0.2767, 0.3461, -0.8965, 0.2767, 0.3461, -0.8965, 0.2767, 0.8536, 0.5118, 0.09692, 0.8536, 0.5118, 0.09692, 0.8536, 0.5118, 0.09692, 0.8536, 0.5118, 0.09692, -0.1796, -0.9426, 0.2814, -0.1796, -0.9426, 0.2814, -0.1796, -0.9426, 0.2814, -0.1796, -0.9426, 0.2814, -0.9248, 0.2932, -0.2423, -0.9248, 0.2932, -0.2423, -0.9248, 0.2932, -0.2423, -0.9248, 0.2932, -0.2423, 0.6777, -0.735, -0.02377, 0.6777, -0.735, -0.02377, 0.6777, -0.735, -0.02377, 0.6777, -0.735, -0.02377, 0.7638, 0.621, 0.1762, 0.7638, 0.621, 0.1762, 0.7638, 0.621, 0.1762, 0.7638, 0.621, 0.1762, -0.05585, -0.9933, -0.1008, -0.05585, -0.9933, -0.1008, -0.05585, -0.9933, -0.1008, -0.05585, -0.9933, -0.1008, -0.9883, 0.002066, -0.1523, -0.9883, 0.002066, -0.1523, -0.9883, 0.002066, -0.1523, -0.9883, 0.002066, -0.1523, 0.7026, -0.7113, -0.01696, 0.7026, -0.7113, -0.01696, 0.7026, -0.7113, -0.01696, 0.7026, -0.7113, -0.01696, 0.7124, 0.6972, 0.08003, 0.7124, 0.6972, 0.08003, 0.7124, 0.6972, 0.08003, 0.7124, 0.6972, 0.08003, -0.06708, -0.9177, -0.3917, -0.06708, -0.9177, -0.3917, -0.06708, -0.9177, -0.3917, -0.06708, -0.9177, -0.3917, -0.9884, -0.06185, -0.1386, -0.9884, -0.06185, -0.1386, -0.9884, -0.06185, -0.1386, -0.9884, -0.06185, -0.1386, 0.7505, -0.4019, -0.5246, 0.7505, -0.4019, -0.5246, 0.7505, -0.4019, -0.5246, 0.7505, -0.4019, -0.5246, 0.5456, 0.4338, 0.7171, 0.5456, 0.4338, 0.7171, 0.5456, 0.4338, 0.7171, 0.5456, 0.4338, 0.7171, -0.03677, -0.7624, -0.646, -0.03677, -0.7624, -0.646, -0.03677, -0.7624, -0.646, -0.03677, -0.7624, -0.646, -0.963, -0.09412, -0.2525, -0.963, -0.09412, -0.2525, -0.963, -0.09412, -0.2525, -0.963, -0.09412, -0.2525, 0.5208, 0.5389, 0.662, 0.5208, 0.5389, 0.662, 0.5208, 0.5389, 0.662, 0.5208, 0.5389, 0.662, -0.9574, 0.03891, -0.2863, -0.9574, 0.03891, -0.2863, -0.9574, 0.03891, -0.2863, -0.9574, 0.03891, -0.2863, -0.8502, 0.4387, 0.2911, -0.8502, 0.4387, 0.2911, -0.8502, 0.4387, 0.2911, -0.8502, 0.4387, 0.2911, -0.7397, 0.4649, 0.4864, -0.7397, 0.4649, 0.4864, -0.7397, 0.4649, 0.4864, -0.7397, 0.4649, 0.4864, -0.6293, 0.7755, -0.05092, -0.6293, 0.7755, -0.05092, -0.6293, 0.7755, -0.05092, -0.6293, 0.7755, -0.05092, -0.6741, 0.7385, 0.01759, -0.6741, 0.7385, 0.01759, -0.6741, 0.7385, 0.01759, -0.6741, 0.7385, 0.01759, -0.6811, 0.7298, 0.05939, -0.6811, 0.7298, 0.05939, -0.6811, 0.7298, 0.05939, -0.6811, 0.7298, 0.05939, 0.3491, -0.1697, -0.9216, 0.3491, -0.1697, -0.9216, 0.3491, -0.1697, -0.9216, 0.3491, -0.1697, -0.9216, 0.1927, 0.1086, -0.9752, 0.1927, 0.1086, -0.9752, 0.1927, 0.1086, -0.9752, 0.1927, 0.1086, -0.9752, 0.1611, 0.1915, -0.9682, 0.1611, 0.1915, -0.9682, 0.1611, 0.1915, -0.9682, 0.1611, 0.1915, -0.9682, 0.2946, 0.9476, -0.1237, 0.2946, 0.9476, -0.1237, 0.2946, 0.9476, -0.1237, 0.2946, 0.9476, -0.1237, 0.2489, -0.4849, -0.8384, 0.2489, -0.4849, -0.8384, 0.2489, -0.4849, -0.8384, 0.2489, -0.4849, -0.8384, 0.7767, -0.2919, -0.5581, 0.7767, -0.2919, -0.5581, 0.7767, -0.2919, -0.5581, 0.7767, -0.2919, -0.5581, -0.5594, 0.8285, -0.02678, -0.5594, 0.8285, -0.02678, -0.5594, 0.8285, -0.02678, -0.5594, 0.8285, -0.02678, 0.7404, -0.3692, -0.5617, 0.7404, -0.3692, -0.5617, 0.7404, -0.3692, -0.5617, 0.7404, -0.3692, -0.5617, 0.3266, -0.4907, -0.8078, 0.3266, -0.4907, -0.8078, 0.3266, -0.4907, -0.8078, 0.3266, -0.4907, -0.8078, -0.04118, -0.4542, -0.89, -0.04118, -0.4542, -0.89, -0.04118, -0.4542, -0.89, -0.04118, -0.4542, -0.89, 0.9023, -0.1955, -0.3843, 0.9023, -0.1955, -0.3843, 0.9023, -0.1955, -0.3843, 0.9023, -0.1955, -0.3843, -0.7207, 0.4351, 0.5397, -0.7207, 0.4351, 0.5397, -0.7207, 0.4351, 0.5397, -0.7207, 0.4351, 0.5397, -0.4436, 0.5149, 0.7336, -0.4436, 0.5149, 0.7336, -0.4436, 0.5149, 0.7336, -0.4436, 0.5149, 0.7336, 0.7975, -0.3337, 0.5025, 0.7975, -0.3337, 0.5025, 0.7975, -0.3337, 0.5025, 0.7975, -0.3337, 0.5025, -0.08926, 0.665, 0.7415, -0.08926, 0.665, 0.7415, -0.08926, 0.665, 0.7415, -0.08926, 0.665, 0.7415, -0.08173, 0.4008, 0.9125, -0.08173, 0.4008, 0.9125, -0.08173, 0.4008, 0.9125, -0.08173, 0.4008, 0.9125, 0.001762, 0.993, -0.1184, 0.001762, 0.993, -0.1184, 0.001762, 0.993, -0.1184, 0.001762, 0.993, -0.1184, -0.01783, 0.9972, 0.07282, -0.01783, 0.9972, 0.07282, -0.01783, 0.9972, 0.07282, -0.01783, 0.9972, 0.07282, 0.01141, 0.9994, 0.03407, 0.01141, 0.9994, 0.03407, 0.01141, 0.9994, 0.03407, 0.01141, 0.9994, 0.03407, 0.4824, -0.483, -0.7307, 0.4824, -0.483, -0.7307, 0.4824, -0.483, -0.7307, 0.4824, -0.483, -0.7307, 0.5887, 0.2951, -0.7526, 0.5887, 0.2951, -0.7526, 0.5887, 0.2951, -0.7526, 0.5887, 0.2951, -0.7526, 0.7112, 0.3458, -0.612, 0.7112, 0.3458, -0.612, 0.7112, 0.3458, -0.612, 0.7112, 0.3458, -0.612, -0.4745, 0.6868, -0.5506, -0.4745, 0.6868, -0.5506, -0.4745, 0.6868, -0.5506, -0.4745, 0.6868, -0.5506, -0.1521, 0.9623, 0.2257, -0.1521, 0.9623, 0.2257, -0.1521, 0.9623, 0.2257, -0.1521, 0.9623, 0.2257, -0.679, -0.04874, -0.7325, -0.679, -0.04874, -0.7325, -0.679, -0.04874, -0.7325, -0.679, -0.04874, -0.7325, -0.8405, 0.3214, 0.4362, -0.8405, 0.3214, 0.4362, -0.8405, 0.3214, 0.4362, -0.8405, 0.3214, 0.4362, -0.0424, -0.05289, 0.9977, -0.0424, -0.05289, 0.9977, -0.0424, -0.05289, 0.9977, -0.0424, -0.05289, 0.9977, -0.03145, -0.7247, 0.6883, -0.03145, -0.7247, 0.6883, -0.03145, -0.7247, 0.6883, -0.03145, -0.7247, 0.6883, -0.01013, -0.9694, 0.2453, -0.01013, -0.9694, 0.2453, -0.01013, -0.9694, 0.2453, -0.01013, -0.9694, 0.2453, 0.08306, -0.9864, 0.1422, 0.08306, -0.9864, 0.1422, 0.08306, -0.9864, 0.1422, 0.08306, -0.9864, 0.1422, -0.619, -0.7848, -0.0288, -0.619, -0.7848, -0.0288, -0.619, -0.7848, -0.0288, -0.619, -0.7848, -0.0288, -0.5078, -0.619, 0.5992, -0.5078, -0.619, 0.5992, -0.5078, -0.619, 0.5992, -0.5078, -0.619, 0.5992, 0.003297, -0.9998, 0.01809, 0.003297, -0.9998, 0.01809, 0.003297, -0.9998, 0.01809, 0.003297, -0.9998, 0.01809, -0.6028, -0.7904, -0.1092, -0.6028, -0.7904, -0.1092, -0.6028, -0.7904, -0.1092, -0.6028, -0.7904, -0.1092, -0.7237, -0.6835, 0.09519, -0.7237, -0.6835, 0.09519, -0.7237, -0.6835, 0.09519, -0.7237, -0.6835, 0.09519, -0.5788, -0.5179, 0.6299, -0.5788, -0.5179, 0.6299, -0.5788, -0.5179, 0.6299, -0.5788, -0.5179, 0.6299, -0.05821, -0.9744, 0.217, -0.05821, -0.9744, 0.217, -0.05821, -0.9744, 0.217, -0.05821, -0.9744, 0.217, 0.3941, -0.849, -0.3518, 0.3941, -0.849, -0.3518, 0.3941, -0.849, -0.3518, 0.3941, -0.849, -0.3518, -0.5271, -0.5011, 0.6863, -0.5271, -0.5011, 0.6863, -0.5271, -0.5011, 0.6863, -0.5271, -0.5011, 0.6863, -0.9689, 0.1332, -0.2084, -0.9689, 0.1332, -0.2084, -0.9689, 0.1332, -0.2084, -0.9689, 0.1332, -0.2084, -0.6154, -0.7842, 0.0792, -0.6154, -0.7842, 0.0792, -0.6154, -0.7842, 0.0792, -0.6154, -0.7842, 0.0792, -0.502, 0.8587, 0.1034, -0.502, 0.8587, 0.1034, -0.502, 0.8587, 0.1034, -0.502, 0.8587, 0.1034, -0.006199, 0.9931, 0.1173, -0.006199, 0.9931, 0.1173, -0.006199, 0.9931, 0.1173, -0.006199, 0.9931, 0.1173, 0.5526, 0.8214, 0.1413, 0.5526, 0.8214, 0.1413, 0.5526, 0.8214, 0.1413, 0.5526, 0.8214, 0.1413, 0.9995, 0.0007239, 0.03167, 0.9995, 0.0007239, 0.03167, 0.9995, 0.0007239, 0.03167, 0.9995, 0.0007239, 0.03167, 0.4985, -0.8659, 0.0421, 0.4985, -0.8659, 0.0421, 0.4985, -0.8659, 0.0421, 0.4985, -0.8659, 0.0421, -0.1157, -0.9888, 0.09477, -0.1157, -0.9888, 0.09477, -0.1157, -0.9888, 0.09477, -0.1157, -0.9888, 0.09477, 0.09013, -0.9948, -0.04822, 0.09013, -0.9948, -0.04822, 0.09013, -0.9948, -0.04822, 0.09013, -0.9948, -0.04822, 0.05382, -0.9985, -0.006416, 0.05382, -0.9985, -0.006416, 0.05382, -0.9985, -0.006416, 0.05382, -0.9985, -0.006416, 0.3073, -0.9502, 0.05159, 0.3073, -0.9502, 0.05159, 0.3073, -0.9502, 0.05159, 0.3073, -0.9502, 0.05159, 0.06744, 0.9946, 0.07923, 0.06744, 0.9946, 0.07923, 0.06744, 0.9946, 0.07923, 0.06744, 0.9946, 0.07923, 0.6738, 0.7167, 0.18, 0.6738, 0.7167, 0.18, 0.6738, 0.7167, 0.18, 0.6738, 0.7167, 0.18, 0.7543, 0.6532, 0.06568, 0.7543, 0.6532, 0.06568, 0.7543, 0.6532, 0.06568, 0.7543, 0.6532, 0.06568, 0.9837, 0.08065, -0.1609, 0.9837, 0.08065, -0.1609, 0.9837, 0.08065, -0.1609, 0.9837, 0.08065, -0.1609, 0.5585, -0.8077, -0.1891, 0.5585, -0.8077, -0.1891, 0.5585, -0.8077, -0.1891, 0.5585, -0.8077, -0.1891, -0.7124, -0.2907, -0.6388, -0.7124, -0.2907, -0.6388, -0.7124, -0.2907, -0.6388, -0.7124, -0.2907, -0.6388, 0.8556, -0.3429, 0.3877, 0.8556, -0.3429, 0.3877, 0.8556, -0.3429, 0.3877, 0.8556, -0.3429, 0.3877, 0.3609, 0.7134, 0.6007, 0.3609, 0.7134, 0.6007, 0.3609, 0.7134, 0.6007, 0.3609, 0.7134, 0.6007, -0.1554, -0.9659, -0.207, -0.1554, -0.9659, -0.207, -0.1554, -0.9659, -0.207, -0.1554, -0.9659, -0.207, -0.1307, 0.3486, -0.9281, -0.1307, 0.3486, -0.9281, -0.1307, 0.3486, -0.9281, -0.1307, 0.3486, -0.9281, 0.2439, -0.8511, 0.4649, 0.2439, -0.8511, 0.4649, 0.2439, -0.8511, 0.4649, 0.2439, -0.8511, 0.4649, 0.3764, 0.4021, 0.8346, 0.3764, 0.4021, 0.8346, 0.3764, 0.4021, 0.8346, 0.3764, 0.4021, 0.8346, -0.3411, -0.9185, -0.2, -0.3411, -0.9185, -0.2, -0.3411, -0.9185, -0.2, -0.3411, -0.9185, -0.2, -0.2703, 0.3256, -0.9061, -0.2703, 0.3256, -0.9061, -0.2703, 0.3256, -0.9061, -0.2703, 0.3256, -0.9061, 0.07887, -0.9243, 0.3733, 0.07887, -0.9243, 0.3733, 0.07887, -0.9243, 0.3733, 0.07887, -0.9243, 0.3733, 0.2466, 0.3393, 0.9078, 0.2466, 0.3393, 0.9078, 0.2466, 0.3393, 0.9078, 0.2466, 0.3393, 0.9078, -0.4899, 0.3553, -0.7961, -0.4899, 0.3553, -0.7961, -0.4899, 0.3553, -0.7961, -0.4899, 0.3553, -0.7961, 0.1444, 0.3034, 0.9419, 0.1444, 0.3034, 0.9419, 0.1444, 0.3034, 0.9419, 0.1444, 0.3034, 0.9419, -0.2021, 0.7251, 0.6583, -0.2021, 0.7251, 0.6583, -0.2021, 0.7251, 0.6583, -0.2021, 0.7251, 0.6583, 0.1945, 0.8669, 0.4589, 0.1945, 0.8669, 0.4589, 0.1945, 0.8669, 0.4589, 0.1945, 0.8669, 0.4589, 0.5067, 0.8619, 0.01753, 0.5067, 0.8619, 0.01753, 0.5067, 0.8619, 0.01753, 0.5067, 0.8619, 0.01753, -0.7833, 0.4151, 0.4628, -0.7833, 0.4151, 0.4628, -0.7833, 0.4151, 0.4628, -0.7833, 0.4151, 0.4628, -0.9923, -0.1067, -0.06219, -0.9923, -0.1067, -0.06219, -0.9923, -0.1067, -0.06219, -0.9923, -0.1067, -0.06219, 0.1823, -0.964, 0.1937, 0.1823, -0.964, 0.1937, 0.1823, -0.964, 0.1937, 0.1823, -0.964, 0.1937, -0.07451, -0.9251, -0.3723, -0.07451, -0.9251, -0.3723, -0.07451, -0.9251, -0.3723, -0.07451, -0.9251, -0.3723, -0.7853, 0.4217, 0.4533, -0.7853, 0.4217, 0.4533, -0.7853, 0.4217, 0.4533, -0.7853, 0.4217, 0.4533, -0.03596, -0.9558, -0.2917, -0.03596, -0.9558, -0.2917, -0.03596, -0.9558, -0.2917, -0.03596, -0.9558, -0.2917, 0.07179, -0.9878, 0.138, 0.07179, -0.9878, 0.138, 0.07179, -0.9878, 0.138, 0.07179, -0.9878, 0.138, 0.1142, -0.6919, 0.7129, 0.1142, -0.6919, 0.7129, 0.1142, -0.6919, 0.7129, 0.1142, -0.6919, 0.7129, -0.2965, -0.6981, -0.6517, -0.2965, -0.6981, -0.6517, -0.2965, -0.6981, -0.6517, -0.2965, -0.6981, -0.6517, -0.5474, 0.7992, -0.2483, -0.5474, 0.7992, -0.2483, -0.5474, 0.7992, -0.2483, -0.5474, 0.7992, -0.2483, -0.03079, 0.8997, -0.4355, -0.03079, 0.8997, -0.4355, -0.03079, 0.8997, -0.4355, -0.03079, 0.8997, -0.4355, 0.3792, 0.8168, -0.4347, 0.3792, 0.8168, -0.4347, 0.3792, 0.8168, -0.4347, 0.3792, 0.8168, -0.4347, 0.2605, -0.8203, 0.5091, 0.2605, -0.8203, 0.5091, 0.2605, -0.8203, 0.5091, 0.2605, -0.8203, 0.5091, -0.7306, 0.02268, 0.6824, -0.7306, 0.02268, 0.6824, -0.7306, 0.02268, 0.6824, -0.7306, 0.02268, 0.6824, -0.8831, 0.462, 0.08116, -0.8831, 0.462, 0.08116, -0.8831, 0.462, 0.08116, -0.8831, 0.462, 0.08116, 0.5383, 0.8405, -0.06211, 0.5383, 0.8405, -0.06211, 0.5383, 0.8405, -0.06211, 0.5383, 0.8405, -0.06211, 0.5339, 0.817, -0.2176, 0.5339, 0.817, -0.2176, 0.5339, 0.817, -0.2176, 0.5339, 0.817, -0.2176, 0.4147, -0.89, -0.1896, 0.4147, -0.89, -0.1896, 0.4147, -0.89, -0.1896, 0.4147, -0.89, -0.1896, -0.6098, -0.6784, -0.4097, -0.6098, -0.6784, -0.4097, -0.6098, -0.6784, -0.4097, -0.6098, -0.6784, -0.4097, -0.4188, 0.9042, -0.0834, -0.4188, 0.9042, -0.0834, -0.4188, 0.9042, -0.0834, -0.4188, 0.9042, -0.0834, -0.03924, 0.9857, -0.1641, -0.03924, 0.9857, -0.1641, -0.03924, 0.9857, -0.1641, -0.03924, 0.9857, -0.1641, 0.4547, 0.8728, -0.1774, 0.4547, 0.8728, -0.1774, 0.4547, 0.8728, -0.1774, 0.4547, 0.8728, -0.1774, -0.7115, 0.7, -0.06193, -0.7115, 0.7, -0.06193, -0.7115, 0.7, -0.06193, -0.7115, 0.7, -0.06193, -0.7623, -0.07083, 0.6433, -0.7623, -0.07083, 0.6433, -0.7623, -0.07083, 0.6433, -0.7623, -0.07083, 0.6433, 0.9383, -0.3369, 0.07832, 0.9383, -0.3369, 0.07832, 0.9383, -0.3369, 0.07832, 0.9383, -0.3369, 0.07832, -0.6445, -0.7012, 0.3048, -0.6445, -0.7012, 0.3048, -0.6445, -0.7012, 0.3048, -0.6445, -0.7012, 0.3048, 0.9242, 0.3216, 0.2061, 0.9242, 0.3216, 0.2061, 0.9242, 0.3216, 0.2061, 0.9242, 0.3216, 0.2061, -0.5078, -0.8454, -0.1653, -0.5078, -0.8454, -0.1653, -0.5078, -0.8454, -0.1653, -0.5078, -0.8454, -0.1653, -0.3762, -0.9059, -0.1946, -0.3762, -0.9059, -0.1946, -0.3762, -0.9059, -0.1946, -0.3762, -0.9059, -0.1946, 0.8979, 0.3148, -0.3076, 0.8979, 0.3148, -0.3076, 0.8979, 0.3148, -0.3076, 0.8979, 0.3148, -0.3076, -0.872, -0.4071, -0.2718, -0.872, -0.4071, -0.2718, -0.872, -0.4071, -0.2718, -0.872, -0.4071, -0.2718, 0.09262, -0.9857, 0.1409, 0.09262, -0.9857, 0.1409, 0.09262, -0.9857, 0.1409, 0.09262, -0.9857, 0.1409, -0.04492, -0.9934, 0.1053, -0.04492, -0.9934, 0.1053, -0.04492, -0.9934, 0.1053, -0.04492, -0.9934, 0.1053, -0.6511, -0.7575, -0.04803, -0.6511, -0.7575, -0.04803, -0.6511, -0.7575, -0.04803, -0.6511, -0.7575, -0.04803, -0.01758, -0.8981, 0.4395, -0.01758, -0.8981, 0.4395, -0.01758, -0.8981, 0.4395, -0.01758, -0.8981, 0.4395, -0.1087, -0.9891, 0.09974, -0.1087, -0.9891, 0.09974, -0.1087, -0.9891, 0.09974, -0.1087, -0.9891, 0.09974, 0.0936, -0.8852, -0.4558, 0.0936, -0.8852, -0.4558, 0.0936, -0.8852, -0.4558, 0.0936, -0.8852, -0.4558, 0.2864, -0.7974, -0.5311, 0.2864, -0.7974, -0.5311, 0.2864, -0.7974, -0.5311, 0.2864, -0.7974, -0.5311, 0.9012, -0.07421, -0.427, 0.9012, -0.07421, -0.427, 0.9012, -0.07421, -0.427, 0.9012, -0.07421, -0.427, 0.8566, -0.05513, -0.5131, 0.8566, -0.05513, -0.5131, 0.8566, -0.05513, -0.5131, 0.8566, -0.05513, -0.5131, -0.9199, 0.3076, -0.2431, -0.9199, 0.3076, -0.2431, -0.9199, 0.3076, -0.2431, -0.9199, 0.3076, -0.2431, -0.1942, -0.9736, -0.1202, -0.1942, -0.9736, -0.1202, -0.1942, -0.9736, -0.1202, -0.1942, -0.9736, -0.1202, -0.1709, -0.9807, -0.09507, -0.1709, -0.9807, -0.09507, -0.1709, -0.9807, -0.09507, -0.1709, -0.9807, -0.09507, -0.3273, -0.9249, -0.1934, -0.3273, -0.9249, -0.1934, -0.3273, -0.9249, -0.1934, -0.3273, -0.9249, -0.1934, -0.1481, -0.9865, 0.07008, -0.1481, -0.9865, 0.07008, -0.1481, -0.9865, 0.07008, -0.1481, -0.9865, 0.07008, -0.5991, -0.797, 0.07684, -0.5991, -0.797, 0.07684, -0.5991, -0.797, 0.07684, -0.5991, -0.797, 0.07684, -0.9909, 0.1238, 0.05205, -0.9909, 0.1238, 0.05205, -0.9909, 0.1238, 0.05205, -0.9909, 0.1238, 0.05205, -0.5128, -0.6699, -0.5369, -0.5128, -0.6699, -0.5369, -0.5128, -0.6699, -0.5369, -0.5128, -0.6699, -0.5369, 0.02644, 0.02437, -0.9994, 0.02644, 0.02437, -0.9994, 0.02644, 0.02437, -0.9994, 0.02644, 0.02437, -0.9994, 0.02644, 0.02437, -0.9994, 0.02644, 0.02437, -0.9994, 0.02644, 0.02437, -0.9994, 0.02644, 0.02437, -0.9994, -0.025, 0.8924, -0.4505, -0.025, 0.8924, -0.4505, -0.025, 0.8924, -0.4505, -0.025, 0.8924, -0.4505, -0.4404, 0.7334, -0.5178, -0.4404, 0.7334, -0.5178, -0.4404, 0.7334, -0.5178, -0.4404, 0.7334, -0.5178, 0.4776, -0.7155, -0.5099, 0.4776, -0.7155, -0.5099, 0.4776, -0.7155, -0.5099, 0.4776, -0.7155, -0.5099, -0.7974, 0.02507, -0.6029, -0.7974, 0.02507, -0.6029, -0.7974, 0.02507, -0.6029, -0.7974, 0.02507, -0.6029, 0.843, 0.01091, -0.5378, 0.843, 0.01091, -0.5378, 0.843, 0.01091, -0.5378, 0.843, 0.01091, -0.5378, 0.5021, 0.7041, -0.5021, 0.5021, 0.7041, -0.5021, 0.5021, 0.7041, -0.5021, 0.5021, 0.7041, -0.5021, -0.1769, -0.8528, -0.4914, -0.1769, -0.8528, -0.4914, -0.1769, -0.8528, -0.4914, -0.1769, -0.8528, -0.4914])] * 3)])
arm_armature_022 = bpy.data.armatures.new('Armature.022')  # bones are not reproduced

# ---- objects
ob_s = bpy.data.objects.new('S', arm_armature_022)
ob_mesh_018 = bpy.data.objects.new('mesh.018', me_untitled_022)

# ---- transforms, parenting, visibility, modifiers, constraints
ob_s.location = (0.0, 0.0, 0.0)
ob_s.show_in_front = True
ob_s.lineart.crease_threshold = 0.0
ob_mesh_018.parent = ob_s
ob_mesh_018.location = (0.0, 0.0, 0.0)
ob_mesh_018.scale = (0.121, 0.121, 0.121)
ob_mesh_018.color = (0.8, 0.8, 0.8, 1.0)
ob_mesh_018.lineart.crease_threshold = 0.0
_vg = ob_mesh_018.vertex_groups.new(name='Wrist')
_vg = ob_mesh_018.vertex_groups.new(name='Thumb_1')
_vg = ob_mesh_018.vertex_groups.new(name='Thumb_2')
_vg = ob_mesh_018.vertex_groups.new(name='Thumb_3')
_vg = ob_mesh_018.vertex_groups.new(name='Index_1')
_vg = ob_mesh_018.vertex_groups.new(name='Index_2')
_vg = ob_mesh_018.vertex_groups.new(name='Index_3')
_vg = ob_mesh_018.vertex_groups.new(name='Index_4')
_vg = ob_mesh_018.vertex_groups.new(name='Middle_1')
_vg = ob_mesh_018.vertex_groups.new(name='Middle_2')
_vg = ob_mesh_018.vertex_groups.new(name='Middle_3')
_vg = ob_mesh_018.vertex_groups.new(name='Middle_4')
_vg = ob_mesh_018.vertex_groups.new(name='Ring_1')
_vg = ob_mesh_018.vertex_groups.new(name='Ring_2')
_vg = ob_mesh_018.vertex_groups.new(name='Ring_3')
_vg = ob_mesh_018.vertex_groups.new(name='Ring_4')
_vg = ob_mesh_018.vertex_groups.new(name='Little_1')
_vg = ob_mesh_018.vertex_groups.new(name='Little_2')
_vg = ob_mesh_018.vertex_groups.new(name='Little_3')
_vg = ob_mesh_018.vertex_groups.new(name='Little_4')

# ---- collection membership
col_s.objects.link(ob_s)
col_s.objects.link(ob_mesh_018)

# ---- scene / render settings (as saved in the file)
scene.frame_start = 1; scene.frame_end = 250; scene.frame_set(1)
scene.render.engine = 'BLENDER_EEVEE_NEXT'
scene.cycles.sampling_pattern = 'TABULATED_SOBOL'
scene.view_settings.view_transform = 'Filmic'
bpy.context.view_layer.update()

# ---- added for rendering (the .blend has no active camera and no usable light): camera, sun
cam_auto = bpy.data.cameras.new('AutoCamera')
cam_auto.lens = 50.0
cam_auto.sensor_width = 36.0
cam_auto.clip_end = 1000.0
ob_auto_camera = bpy.data.objects.new('AutoCamera', cam_auto)
scene.collection.objects.link(ob_auto_camera)
ob_auto_camera.location = (10.6757, -13.4021, 13.543)
ob_auto_camera.rotation_euler = (1.09748, -7.21219e-08, 0.694738)
scene.camera = ob_auto_camera
light_auto_sun = bpy.data.lights.new('AutoSun', 'SUN')
light_auto_sun.energy = 3.0
light_auto_sun.angle = 0.0523599
ob_auto_sun = bpy.data.objects.new('AutoSun', light_auto_sun)
scene.collection.objects.link(ob_auto_sun)
ob_auto_sun.rotation_euler = (0.872665, 0.174533, 0.523599)
bpy.context.view_layer.update()
